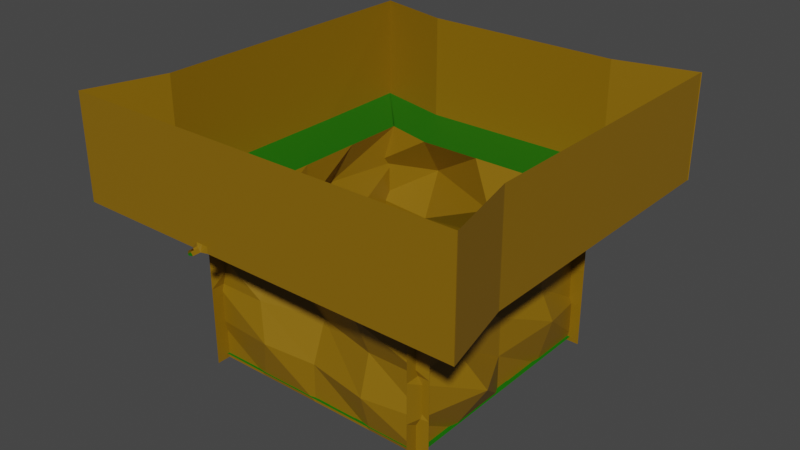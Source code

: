 # Source: Map.blend  (saved by Blender 3.0.42; exported with 4.5.12 LTS)
import bpy
from mathutils import Matrix  # noqa: F401  (used for matrix-valued properties, if any)

bpy.ops.wm.read_factory_settings(use_empty=True)
scene = bpy.context.scene
scene.name = 'Scene'

# ---- collections
col_collection = bpy.data.collections.new('Collection'); scene.collection.children.link(col_collection)

# ---- materials (node trees are filled in below, after node groups)
mat_dirt = bpy.data.materials.new('Dirt')
mat_dirt.use_transparent_shadow = False
mat_ground = bpy.data.materials.new('Ground')
mat_ground.use_transparent_shadow = False
mat_sky = bpy.data.materials.new('Sky')
mat_sky.use_transparent_shadow = False
mat_darkdirt = bpy.data.materials.new('DarkDirt')
mat_darkdirt.use_transparent_shadow = False
mat_button = bpy.data.materials.new('Button')
mat_button.use_transparent_shadow = False
mat_insert = bpy.data.materials.new('Insert')
mat_insert.use_transparent_shadow = False

# ---- material node trees
mat_dirt.use_nodes = True; mat_dirt.node_tree.nodes.clear()
_N = mat_dirt.node_tree.nodes; _L = mat_dirt.node_tree.links
n0 = _N.new('ShaderNodeBsdfPrincipled'); n0.name = 'Principled BSDF'; n0.location = (10, 300)
n0.distribution = 'GGX'
n0.subsurface_method = 'RANDOM_WALK_SKIN'
n0.inputs[0].default_value = (0.2529, 0.1328, 0.0, 1.0)
n0.inputs[3].default_value = 1.45
n0.inputs[27].default_value = (0.0, 0.0, 0.0, 1.0)
n0.inputs[28].default_value = 1.0
n1 = _N.new('ShaderNodeOutputMaterial'); n1.name = 'Material Output'; n1.location = (300, 300)
_L.new(n0.outputs[0], n1.inputs[0])
n1.is_active_output = True
mat_ground.use_nodes = True; mat_ground.node_tree.nodes.clear()
_N = mat_ground.node_tree.nodes; _L = mat_ground.node_tree.links
n0 = _N.new('ShaderNodeBsdfPrincipled'); n0.name = 'Principled BSDF'; n0.location = (10, 300)
n0.distribution = 'GGX'
n0.subsurface_method = 'RANDOM_WALK_SKIN'
n0.inputs[0].default_value = (0.002944, 0.1473, 0.0, 1.0)
n0.inputs[3].default_value = 1.45
n0.inputs[27].default_value = (0.0, 0.0, 0.0, 1.0)
n0.inputs[28].default_value = 1.0
n1 = _N.new('ShaderNodeOutputMaterial'); n1.name = 'Material Output'; n1.location = (300, 300)
_L.new(n0.outputs[0], n1.inputs[0])
n1.is_active_output = True
mat_sky.use_nodes = True; mat_sky.node_tree.nodes.clear()
_N = mat_sky.node_tree.nodes; _L = mat_sky.node_tree.links
n0 = _N.new('ShaderNodeBsdfPrincipled'); n0.name = 'Principled BSDF'; n0.location = (10, 300)
n0.distribution = 'GGX'
n0.subsurface_method = 'RANDOM_WALK_SKIN'
n0.inputs[0].default_value = (0.0, 0.7299, 0.8, 1.0)
n0.inputs[3].default_value = 1.45
n0.inputs[27].default_value = (0.0, 0.0, 0.0, 1.0)
n0.inputs[28].default_value = 1.0
n1 = _N.new('ShaderNodeOutputMaterial'); n1.name = 'Material Output'; n1.location = (300, 300)
_L.new(n0.outputs[0], n1.inputs[0])
n1.is_active_output = True
mat_darkdirt.use_nodes = True; mat_darkdirt.node_tree.nodes.clear()
_N = mat_darkdirt.node_tree.nodes; _L = mat_darkdirt.node_tree.links
n0 = _N.new('ShaderNodeBsdfPrincipled'); n0.name = 'Principled BSDF'; n0.location = (10, 300)
n0.distribution = 'GGX'
n0.subsurface_method = 'RANDOM_WALK_SKIN'
n0.inputs[0].default_value = (0.07324, 0.02959, 0.0, 1.0)
n0.inputs[3].default_value = 1.45
n0.inputs[27].default_value = (0.0, 0.0, 0.0, 1.0)
n0.inputs[28].default_value = 1.0
n1 = _N.new('ShaderNodeOutputMaterial'); n1.name = 'Material Output'; n1.location = (300, 300)
_L.new(n0.outputs[0], n1.inputs[0])
n1.is_active_output = True
mat_button.use_nodes = True; mat_button.node_tree.nodes.clear()
_N = mat_button.node_tree.nodes; _L = mat_button.node_tree.links
n0 = _N.new('ShaderNodeBsdfPrincipled'); n0.name = 'Principled BSDF'; n0.location = (10, 300)
n0.distribution = 'GGX'
n0.subsurface_method = 'RANDOM_WALK_SKIN'
n0.inputs[3].default_value = 1.45
n0.inputs[27].default_value = (0.0, 0.0, 0.0, 1.0)
n0.inputs[28].default_value = 1.0
n1 = _N.new('ShaderNodeOutputMaterial'); n1.name = 'Material Output'; n1.location = (300, 300)
_L.new(n0.outputs[0], n1.inputs[0])
n1.is_active_output = True
mat_insert.use_nodes = True; mat_insert.node_tree.nodes.clear()
_N = mat_insert.node_tree.nodes; _L = mat_insert.node_tree.links
n0 = _N.new('ShaderNodeBsdfPrincipled'); n0.name = 'Principled BSDF'; n0.location = (10, 300)
n0.distribution = 'GGX'
n0.subsurface_method = 'RANDOM_WALK_SKIN'
n0.inputs[0].default_value = (0.0, 0.0, 0.0, 1.0)
n0.inputs[3].default_value = 1.45
n0.inputs[27].default_value = (0.0, 0.0, 0.0, 1.0)
n0.inputs[28].default_value = 1.0
n1 = _N.new('ShaderNodeOutputMaterial'); n1.name = 'Material Output'; n1.location = (300, 300)
_L.new(n0.outputs[0], n1.inputs[0])
n1.is_active_output = True

# ---- world
world_world = bpy.data.worlds.new('World'); scene.world = world_world
world_world.use_nodes = True; world_world.node_tree.nodes.clear()
_N = world_world.node_tree.nodes; _L = world_world.node_tree.links
n0 = _N.new('ShaderNodeOutputWorld'); n0.name = 'World Output'; n0.location = (300, 300)
n1 = _N.new('ShaderNodeBackground'); n1.name = 'Background'; n1.location = (10, 300)
n1.inputs[0].default_value = (0.05088, 0.05088, 0.05088, 1.0)
_L.new(n1.outputs[0], n0.inputs[0])
n0.is_active_output = True
world_world.color = (0.05088, 0.05088, 0.05088)
world_world.use_sun_shadow = False
world_world.sun_shadow_jitter_overblur = 0.0

# ---- meshes
me_plane_005 = bpy.data.meshes.new('Plane.005')
me_plane_005.from_pydata([(-10.89, -0.9616, -9.541), (-10.39, 11.6, 0.008493), (-11.38, -0.005582, 11.38), (11.38, -0.005581, 11.38), (-11.38, -0.005583, -11.38), (11.38, -0.005582, -11.38), (-11.38, -0.005582, -0.001426), (-0.0005919, -0.005582, 11.38), (11.38, -0.005582, -0.001426), (-0.0005919, -0.005583, -11.38), (-0.0005919, -0.005582, -0.001426), (-11.38, -0.005582, 5.688), (5.689, -0.005582, 11.38), (11.38, -0.005582, -5.691), (-5.69, -0.005582, -11.38), (-11.38, -0.005582, -5.691), (-5.69, -0.005581, 11.38), (11.38, -0.005581, 5.688), (5.689, -0.005583, -11.38), (-0.0005919, -0.005582, -5.691), (-0.0005919, 0.21, 5.688), (-5.69, -0.005582, -0.001426), (5.689, -0.005582, -0.001426), (5.689, -0.005582, 5.688), (-5.69, 0.1923, 5.688), (-5.69, -0.005582, -5.691), (5.689, 0.1326, -5.691), (-11.38, -0.005582, 8.533), (8.534, -0.005581, 11.38), (11.38, -0.005582, -8.536), (-8.535, -0.005583, -11.38), (-11.38, -0.005582, -2.846), (-2.845, -0.005582, 11.38), (11.38, -0.005582, 2.843), (2.844, -0.005583, -11.38), (-0.0005919, -0.005582, -8.536), (-0.0005919, -0.005582, 2.843), (-8.535, -0.005582, -0.001426), (2.844, 0.3394, -0.001426), (-11.38, -0.005582, 2.843), (2.844, -0.005582, 11.38), (11.38, -0.005582, -2.846), (-2.845, -0.005583, -11.38), (-11.38, -0.005582, -8.536), (-8.535, -0.005582, 11.38), (11.38, -0.005581, 8.533), (8.534, -0.005582, -11.38), (-0.0005919, -0.005582, -2.846), (-0.0005919, -0.005582, 8.533), (-2.845, -0.005582, -0.001426), (8.534, -0.005582, -0.001426), (5.689, -0.005582, 2.843), (5.379, 0.2213, 8.533), (2.844, 0.21, 5.688), (8.534, 0.4186, 5.688), (-5.69, -0.005582, 2.843), (-5.69, -0.005581, 8.533), (-8.535, 0.3342, 5.688), (-2.845, -0.005582, 5.688), (-5.69, -0.005582, -8.536), (-5.69, -0.005582, -2.846), (-8.535, -0.005582, -5.691), (-1.782, 0.2817, -6.033), (5.689, -0.005582, -8.536), (5.689, -0.005582, -2.846), (2.844, -0.005582, -5.691), (8.534, -0.005582, -5.691), (8.534, 0.2097, -2.298), (2.844, -0.005582, -2.846), (2.844, 0.3356, -7.543), (-2.845, -0.005582, -2.846), (-8.535, -0.005582, -2.846), (-8.535, -0.005582, -8.536), (-2.845, 0.1923, 8.533), (-8.535, -0.005582, 8.533), (-8.535, -0.005582, 2.843), (8.534, -0.005581, 8.533), (2.844, -0.005582, 8.533), (2.844, -0.005582, 2.843), (8.534, -0.005582, 2.843), (-2.845, -0.005582, 2.843), (-2.845, -0.005582, -8.536), (8.534, -0.005582, -8.536), (-11.38, -0.005582, 9.956), (9.957, -0.005581, 11.38), (11.38, -0.005582, -9.959), (-9.958, -0.005583, -11.38), (-11.38, -0.005582, -1.424), (-1.423, -0.005582, 11.38), (11.38, -0.005582, 1.421), (1.422, -0.005583, -11.38), (-0.0005919, -0.005582, -9.959), (-0.0005919, -0.005582, 1.421), (-9.958, -0.005582, -0.001426), (1.422, -0.005582, -0.001426), (-11.38, -0.005582, 4.266), (4.267, -0.005582, 11.38), (11.38, -0.005582, -4.269), (-4.268, -0.005582, -11.38), (-11.38, -0.005582, -7.114), (-7.113, -0.005581, 11.38), (11.38, -0.005581, 7.111), (7.112, -0.005583, -11.38), (-0.0005919, -0.005582, -4.269), (-0.0005919, -0.005582, 7.111), (-4.268, -0.005582, -0.001426), (7.112, -0.005582, -0.001426), (5.689, -0.005582, 1.421), (5.689, -0.005582, 7.111), (1.422, 0.3194, 5.688), (7.112, 0.4867, 5.688), (-5.69, -0.005582, 1.421), (-5.69, 0.1923, 7.111), (-9.958, 0.3342, 5.688), (-4.035, 0.3191, 5.696), (-5.69, -0.005582, -9.959), (-5.69, -0.005582, -4.269), (-9.958, -0.005582, -5.691), (-4.268, -0.005582, -5.691), (5.689, -0.005582, -9.959), (5.689, -0.005582, -4.269), (1.422, -0.005582, -5.691), (7.112, 0.2015, -5.691), (-11.38, -0.005582, 7.111), (7.112, -0.005582, 11.38), (11.38, -0.005582, -7.114), (-7.113, -0.005582, -11.38), (-11.38, -0.005582, -4.269), (-4.268, -0.005581, 11.38), (11.38, -0.005582, 4.266), (4.267, -0.005583, -11.38), (-0.0005919, -0.005582, -7.114), (-0.0005919, -0.005582, 4.266), (-6.982, 0.6192, 0.04864), (4.267, -0.005582, -0.001426), (-11.38, -0.005582, 1.421), (1.422, -0.005582, 11.38), (11.38, -0.005582, -1.424), (-1.423, -0.005583, -11.38), (-11.38, -0.005582, -9.959), (-9.958, -0.005582, 11.38), (11.38, -0.005581, 9.956), (9.957, -0.005582, -11.38), (-0.0005919, -0.005582, -1.424), (-0.0005919, -0.005582, 9.956), (-1.423, -0.005582, -0.001426), (9.957, 0.2819, -0.001426), (5.689, -0.005582, 4.266), (5.379, 0.2213, 9.956), (4.267, -0.005582, 5.688), (9.957, -0.005581, 5.688), (-5.69, -0.005582, 4.266), (-5.69, -0.005581, 9.956), (-7.113, -0.005581, 5.688), (-1.423, -0.005582, 5.688), (-5.69, -0.005582, -7.114), (-5.765, 0.4934, -1.538), (-7.113, -0.005582, -5.691), (-1.423, -0.005582, -5.691), (5.689, -0.005582, -7.114), (5.689, -0.005582, -1.424), (4.267, -0.005582, -5.691), (9.957, -0.005582, -5.691), (8.534, -0.005582, -4.269), (8.534, 0.2097, -0.8752), (7.112, -0.005582, -2.846), (9.957, -0.005582, -2.846), (2.844, -0.005582, -4.269), (2.844, -0.005582, -1.424), (1.422, -0.005582, -2.846), (4.267, -0.005582, -2.846), (2.844, -0.005582, -9.959), (2.844, 0.3356, -6.121), (1.422, -0.005582, -8.536), (4.267, -0.005582, -8.536), (-2.845, -0.005582, -4.269), (-2.845, -0.005582, -1.424), (-4.268, -0.005582, -2.846), (-1.423, -0.005582, -2.846), (-8.535, -0.005582, -4.269), (-8.535, -0.005582, -1.424), (-9.958, 0.2188, -2.846), (-7.113, -0.005582, -2.846), (-8.535, -0.005582, -9.959), (-9.199, 0.2354, -6.569), (-9.958, -0.005582, -8.536), (-7.113, -0.005582, -8.536), (-2.845, 0.1923, 7.111), (-2.845, -0.005582, 9.956), (-4.268, 0.1923, 8.533), (-1.423, -0.005582, 8.533), (-8.535, 0.3342, 7.111), (-8.535, -0.005582, 9.956), (-9.958, -0.005582, 8.533), (-7.113, -0.005581, 8.533), (-8.535, -0.005582, 1.421), (-8.535, -0.005582, 4.266), (-9.958, -0.005582, 2.843), (-7.113, -0.005582, 2.843), (8.534, 0.3234, 7.111), (8.534, -0.005581, 9.956), (7.112, -0.005582, 8.533), (9.957, -0.005581, 8.533), (2.844, -0.005582, 7.111), (2.844, -0.005582, 9.956), (1.344, -0.003994, 8.747), (4.267, -0.005582, 8.533), (2.844, -0.005582, 1.421), (2.844, -0.005582, 4.266), (1.422, -0.005582, 2.843), (4.267, -0.005582, 2.843), (8.534, 0.2819, 1.421), (8.534, -0.005582, 4.266), (7.112, -0.005582, 2.843), (9.957, 0.2819, 2.843), (-2.845, -0.005582, 1.421), (-2.845, -0.005582, 4.266), (-4.268, -0.005582, 2.843), (-1.423, -0.005582, 2.843), (-2.845, -0.005582, -9.959), (-1.782, 0.2817, -7.455), (-4.268, -0.005582, -8.536), (-1.423, -0.005582, -8.536), (8.534, -0.005582, -9.959), (8.534, -0.005582, -7.114), (7.112, -0.005582, -8.536), (9.957, -0.005582, -8.536), (9.957, -0.005582, -7.114), (7.112, -0.005582, -7.114), (7.112, -0.005582, -9.959), (-0.3597, 0.2817, -7.455), (-4.268, -0.005582, -7.114), (-4.268, -0.005582, -9.959), (-1.423, -0.005582, 4.266), (-4.268, -0.005582, 4.266), (-4.268, -0.005582, 1.421), (9.957, -0.005582, 4.266), (7.112, -0.005582, 4.266), (7.112, 0.2819, 1.421), (4.267, -0.005582, 4.266), (1.422, -0.005582, 4.266), (1.422, 0.3394, 1.421), (4.267, -0.005582, 9.956), (1.422, 0.1646, 9.956), (1.422, 0.241, 7.111), (9.957, -0.005581, 9.956), (7.112, -0.005582, 9.956), (7.112, 0.3234, 7.111), (-7.113, -0.005582, 4.266), (-9.958, 0.3342, 4.266), (-9.958, -0.005582, 1.421), (-7.113, -0.005581, 9.956), (-9.958, -0.005582, 9.956), (-9.958, -0.005582, 7.111), (-1.423, 0.246, 9.956), (-4.268, -0.005581, 9.956), (-4.268, 0.1923, 7.111), (-7.776, 0.2354, -6.569), (-9.958, -0.005582, -7.114), (-9.958, -0.005582, -9.959), (-7.169, 0.5789, -1.36), (-9.958, -0.005582, -1.424), (-9.958, -0.005582, -4.269), (-1.423, -0.005582, -1.424), (-4.268, -0.005582, -1.424), (-4.268, -0.005582, -4.269), (4.267, -0.005582, -7.114), (1.422, -0.005582, -7.114), (1.422, -0.005582, -9.959), (4.267, -0.005582, -1.424), (1.422, -0.005582, -1.424), (1.422, -0.005582, -4.269), (9.957, -0.005582, -1.424), (7.112, -0.005582, -1.424), (7.112, -0.005582, -4.269), (9.957, -0.005582, -4.269), (4.267, -0.005582, -4.269), (4.267, -0.005582, -9.959), (-1.423, -0.005582, -4.269), (-7.113, -0.005582, -4.269), (-7.113, -0.005582, -9.959), (-1.423, -0.005582, 7.111), (-7.113, -0.005581, 7.111), (-7.113, -0.005582, 1.421), (9.957, -0.005581, 7.111), (4.267, -0.005582, 7.111), (4.267, -0.005582, 1.421), (9.957, 0.2819, 1.421), (-1.423, -0.005582, 1.421), (-1.423, -0.005582, -9.959), (9.957, -0.005582, -9.959), (-11.03, 12.29, 10.89), (-8.637, 12.29, 10.89), (-12.25, -0.4764, -10.79), (12.25, -0.4764, -10.79), (-10.9, 14.78, -11.97), (10.97, 14.78, -11.96), (-12.25, 7.153, -10.79), (0.0, -0.4764, -10.79), (12.25, 7.153, -10.79), (0.0, 14.78, -10.79), (0.0, 7.153, -10.79), (-12.25, 3.338, -10.79), (6.123, -0.4764, -10.79), (12.25, 10.97, -10.79), (-6.123, 14.78, -10.79), (-12.25, 10.97, -10.79), (-6.123, -0.4764, -10.79), (12.25, 3.338, -10.79), (6.123, 14.78, -10.79), (2.896, 11.02, -9.028), (0.0, 3.338, -12.22), (-5.423, 7.033, -10.24), (7.964, 7.25, -10.6), (3.471, 3.106, -10.78), (-7.558, 3.439, -11.48), (-6.123, 10.97, -13.1), (6.123, 10.97, -12.6), (-10.89, -0.4764, 12.5), (-10.89, -0.4764, -11.99), (-12.33, 14.78, 11.27), (-10.87, 14.78, -12.07), (-10.89, 7.153, 12.5), (-10.89, -0.4764, 0.2541), (-10.89, 7.153, -11.99), (-10.89, 14.78, 0.2541), (-9.769, 7.153, -1.574), (-10.89, 3.338, 12.5), (-10.89, -0.4764, -5.868), (-10.89, 10.97, -11.99), (-10.89, 14.78, 6.377), (-10.89, 10.97, 12.5), (-10.89, -0.4764, 6.377), (-10.89, 3.338, -11.99), (-10.89, 14.78, -5.868), (-10.89, 10.97, 0.2541), (-10.89, 3.338, 0.2541), (-10.89, 7.153, 6.377), (-10.89, 7.153, -5.868), (-10.89, 3.338, -5.868), (-10.89, 3.338, 6.377), (-9.89, 10.97, 8.703), (-12.21, 11.11, -4.12), (10.97, -0.4764, -11.99), (10.97, -0.4764, 12.5), (10.97, 14.78, -11.99), (12.0, 14.78, 11.15), (10.97, 7.153, -11.99), (10.97, -0.4764, 0.2541), (10.97, 7.153, 12.5), (10.97, 14.78, 0.2541), (10.97, 7.153, 0.2541), (10.97, 3.338, -11.99), (10.97, -0.4764, 6.377), (10.97, 10.97, 12.5), (10.97, 14.78, -5.868), (10.97, 10.97, -11.99), (10.97, -0.4764, -5.868), (10.97, 3.338, 12.5), (10.97, 14.78, 6.377), (8.416, 11.45, 1.777), (10.97, 3.338, 0.2541), (10.97, 7.153, -5.868), (10.97, 7.153, 6.377), (13.32, 3.594, 5.134), (12.32, 4.391, -5.868), (10.97, 10.97, -5.868), (10.97, 10.97, 6.377), (12.09, -0.4764, 11.15), (-12.4, -0.4764, 11.15), (12.09, 14.78, 11.15), (-12.4, 14.78, 11.15), (12.09, 7.153, 11.15), (-0.1545, -0.4764, 11.15), (-12.4, 7.153, 11.15), (-0.1545, 14.78, 11.15), (-0.1545, 7.153, 9.696), (12.09, 3.338, 11.15), (-6.277, -0.4764, 11.15), (-12.4, 10.97, 11.15), (5.968, 14.78, 11.15), (12.09, 10.97, 11.15), (5.968, -0.4764, 11.15), (-12.4, 3.338, 11.15), (-6.277, 14.78, 11.15), (-0.1545, 10.97, 11.15), (-0.1545, 3.338, 11.15), (5.968, 7.153, 11.15), (-6.277, 7.153, 11.15), (-4.974, 3.839, 12.16), (5.968, 3.338, 12.22), (5.968, 10.97, 12.71), (-6.277, 10.97, 9.306), (-17.23, 14.78, -18.89), (17.3, 14.78, -18.91), (0.01101, 14.78, -17.07), (-9.603, 14.78, -17.07), (9.625, 14.78, -17.07), (-19.6, 14.78, 17.5), (-17.21, 14.78, -18.9), (-17.09, 14.78, 0.2761), (-17.39, 14.78, 9.879), (-17.09, 14.78, -9.338), (17.24, 14.78, -18.95), (19.0, 14.78, 17.42), (17.24, 14.78, 0.2761), (17.24, 14.78, -9.338), (17.24, 14.78, 9.89), (19.0, 14.78, 17.38), (-19.46, 14.78, 17.38), (-0.2316, 14.78, 17.38), (9.382, 14.78, 17.38), (-9.845, 14.78, 17.38), (-17.18, 24.8, -18.89), (17.3, 24.8, -18.91), (0.01101, 24.8, -17.07), (-9.603, 24.8, -17.07), (9.625, 24.8, -17.07), (-17.09, 24.8, -18.95), (-17.09, 24.8, 0.2761), (-17.09, 24.8, 9.89), (-17.09, 24.8, -9.338), (17.24, 24.8, -18.95), (19.0, 24.8, 17.42), (17.24, 24.8, 0.2761), (17.24, 24.8, -9.338), (17.24, 24.8, 9.89), (19.0, 24.8, 17.38), (-19.46, 24.8, 17.38), (-0.2316, 24.8, 17.38), (9.382, 24.8, 17.38), (-9.845, 24.8, 17.38), (-5.038, 14.78, 17.38), (-5.038, 24.8, 17.38), (-0.2316, 19.79, 17.38), (-9.845, 19.79, 17.38), (-5.038, 19.79, 17.38), (-2.635, 14.78, 17.38), (-2.635, 24.8, 17.38), (-0.2316, 17.29, 17.38), (-9.845, 22.3, 17.38), (-7.442, 14.78, 17.38), (-7.442, 24.8, 17.38), (-0.2316, 22.3, 17.38), (-9.845, 17.29, 17.38), (-5.038, 22.3, 17.38), (-5.038, 17.29, 17.38), (-2.635, 19.79, 17.38), (-7.442, 19.79, 17.38), (-7.442, 17.29, 17.38), (-2.635, 17.29, 17.38), (-2.635, 22.3, 17.38), (-7.442, 22.3, 17.38), (-1.433, 14.78, 17.38), (-1.433, 24.8, 17.38), (-0.2316, 16.03, 17.38), (-9.845, 23.55, 17.38), (-6.24, 14.78, 17.58), (-6.24, 24.8, 17.38), (-0.2316, 21.04, 17.38), (-9.845, 18.54, 17.38), (-5.038, 23.55, 17.38), (-5.038, 18.54, 17.38), (-1.433, 19.79, 17.38), (-6.24, 19.79, 17.38), (-3.837, 14.78, 17.38), (-3.837, 24.8, 17.38), (-0.2316, 18.54, 17.38), (-9.845, 21.04, 17.38), (-8.644, 14.78, 17.38), (-8.644, 24.8, 17.38), (-0.2316, 23.55, 17.38), (-9.845, 16.03, 17.38), (-5.038, 21.04, 17.38), (-5.038, 16.03, 17.38), (-3.837, 19.79, 17.38), (-8.644, 19.79, 17.38), (-7.442, 18.54, 17.38), (-7.442, 16.03, 17.38), (-6.24, 17.29, 17.38), (-8.644, 17.29, 17.38), (-2.635, 18.54, 17.38), (-2.635, 16.03, 17.38), (-1.433, 17.29, 17.38), (-3.837, 17.29, 17.38), (-2.635, 23.55, 17.38), (-2.635, 21.04, 17.38), (-1.433, 22.3, 17.38), (-3.837, 22.3, 17.38), (-7.442, 23.55, 17.38), (-7.442, 21.04, 17.38), (-6.24, 22.3, 17.38), (-8.644, 22.3, 17.38), (-8.644, 21.04, 17.38), (-6.24, 21.04, 17.38), (-6.24, 23.55, 17.38), (-3.837, 21.04, 17.38), (-1.433, 21.04, 17.38), (-1.433, 23.55, 17.38), (-3.837, 16.03, 17.38), (-1.433, 16.03, 17.38), (-1.433, 18.54, 17.38), (-8.644, 16.03, 17.38), (-6.24, 16.03, 17.38), (-6.24, 18.54, 17.38), (-8.644, 18.54, 17.38), (-3.837, 18.54, 17.38), (-3.837, 23.55, 17.38), (-8.644, 23.55, 17.38), (-0.8324, 14.78, 17.38), (-0.8324, 24.8, 17.38), (-0.2316, 15.41, 17.38), (-9.845, 24.18, 17.38), (-5.639, 14.78, 17.58), (-5.639, 24.8, 17.38), (-0.2316, 20.42, 17.38), (-9.845, 19.17, 17.38), (-5.038, 24.18, 17.38), (-5.038, 19.17, 17.38), (-0.8324, 19.79, 17.38), (-5.639, 19.79, 17.38), (-3.236, 14.78, 17.38), (-3.236, 24.8, 17.38), (-0.2316, 17.91, 17.38), (-9.845, 21.67, 17.38), (-8.043, 14.78, 17.38), (-8.043, 24.8, 17.38), (-0.2316, 22.92, 17.38), (-9.845, 16.66, 17.38), (-5.038, 21.67, 17.38), (-5.038, 16.66, 17.38), (-3.236, 19.79, 17.38), (-8.043, 19.79, 17.38), (-7.442, 19.17, 17.38), (-7.442, 16.66, 17.38), (-5.639, 17.29, 17.38), (-8.043, 17.29, 17.38), (-2.635, 19.17, 17.38), (-2.635, 16.66, 17.38), (-0.8324, 17.29, 17.38), (-3.236, 17.29, 17.38), (-2.635, 24.18, 17.38), (-2.635, 21.67, 17.38), (-0.8324, 22.3, 17.38), (-3.236, 22.3, 17.38), (-7.442, 24.18, 17.38), (-7.442, 21.67, 17.38), (-5.639, 22.3, 17.38), (-8.043, 22.3, 17.38), (-2.034, 14.78, 17.38), (-2.034, 24.8, 17.38), (-0.2316, 16.66, 17.38), (-9.845, 22.92, 17.38), (-6.841, 14.78, 17.38), (-6.841, 24.8, 17.38), (-0.2316, 21.67, 17.38), (-9.845, 17.91, 17.38), (-5.038, 22.92, 17.38), (-5.038, 17.91, 17.38), (-2.034, 19.79, 17.38), (-6.841, 19.79, 17.38), (-4.438, 14.78, 17.38), (-4.438, 24.8, 17.38), (-0.2316, 19.17, 17.38), (-9.845, 20.42, 17.38), (-9.244, 14.78, 17.38), (-9.244, 24.8, 17.38), (-0.2316, 24.18, 17.38), (-9.845, 15.41, 17.38), (-5.038, 20.42, 17.38), (-5.038, 15.41, 17.38), (-4.438, 19.79, 17.38), (-9.244, 19.79, 17.38), (-7.442, 17.91, 17.38), (-7.442, 15.41, 17.38), (-6.841, 17.29, 17.38), (-9.244, 17.29, 17.38), (-2.635, 17.91, 17.38), (-2.635, 15.41, 17.38), (-2.034, 17.29, 17.38), (-4.438, 17.29, 17.38), (-2.635, 22.92, 17.38), (-2.635, 20.42, 17.38), (-2.034, 22.3, 17.38), (-4.438, 22.3, 17.38), (-7.442, 22.92, 17.38), (-7.442, 20.42, 17.38), (-6.841, 22.3, 17.38), (-9.244, 22.3, 17.38), (-8.644, 21.67, 17.38), (-8.644, 20.42, 17.38), (-8.043, 21.04, 17.38), (-9.244, 21.04, 17.38), (-6.24, 21.67, 17.38), (-6.24, 20.42, 17.38), (-5.639, 21.04, 17.38), (-6.841, 21.04, 17.38), (-6.24, 24.18, 17.38), (-6.24, 22.92, 17.38), (-5.639, 23.55, 17.38), (-6.841, 23.55, 17.38), (-3.837, 21.67, 17.38), (-3.837, 20.42, 17.38), (-3.236, 21.04, 17.38), (-4.438, 21.04, 17.38), (-1.433, 21.67, 17.38), (-1.433, 20.42, 17.38), (-0.8324, 21.04, 17.38), (-2.034, 21.04, 17.38), (-1.433, 24.18, 17.38), (-1.433, 22.92, 17.38), (-0.8324, 23.55, 17.38), (-2.034, 23.55, 17.38), (-3.837, 16.66, 17.38), (-3.837, 15.41, 17.38), (-3.236, 16.03, 17.38), (-4.438, 16.03, 17.38), (-1.433, 16.66, 17.38), (-1.433, 15.41, 17.38), (-0.8324, 16.03, 17.38), (-2.034, 16.03, 17.38), (-1.433, 19.17, 17.38), (-1.433, 17.91, 17.38), (-0.8324, 18.54, 17.38), (-2.034, 18.54, 17.38), (-8.644, 16.66, 17.38), (-8.644, 15.41, 17.38), (-8.043, 16.03, 17.38), (-9.244, 16.03, 17.38), (-6.24, 16.66, 17.38), (-6.24, 15.41, 17.38), (-5.639, 16.03, 17.38), (-6.841, 16.03, 17.38), (-6.24, 19.17, 17.38), (-6.24, 17.91, 17.38), (-5.639, 18.54, 17.38), (-6.841, 18.54, 17.38), (-8.644, 19.17, 17.38), (-8.644, 17.91, 17.38), (-8.043, 18.54, 17.38), (-9.244, 18.54, 17.38), (-3.837, 19.17, 17.38), (-3.837, 17.91, 17.38), (-3.236, 18.54, 17.38), (-4.438, 18.54, 17.38), (-3.837, 24.18, 17.38), (-3.837, 22.92, 17.38), (-3.236, 23.55, 17.38), (-4.438, 23.55, 17.38), (-8.644, 24.18, 17.38), (-8.644, 22.92, 17.38), (-8.043, 23.55, 17.38), (-9.244, 23.55, 17.38), (-9.244, 22.92, 17.38), (-8.043, 22.92, 17.38), (-8.043, 24.18, 17.38), (-4.438, 22.92, 17.38), (-3.236, 22.92, 17.38), (-3.236, 24.18, 17.38), (-4.438, 17.91, 17.38), (-3.236, 17.91, 17.38), (-3.236, 19.17, 17.38), (-9.244, 17.91, 17.38), (-8.043, 17.91, 17.38), (-8.043, 19.17, 17.38), (-6.841, 17.91, 17.38), (-5.639, 17.91, 17.38), (-5.639, 19.17, 17.38), (-6.841, 15.41, 17.38), (-5.639, 15.41, 17.38), (-5.639, 16.66, 17.38), (-9.244, 15.41, 17.38), (-8.043, 15.41, 17.38), (-8.043, 16.66, 17.38), (-2.034, 17.91, 17.38), (-0.8324, 17.91, 17.38), (-0.8324, 19.17, 17.38), (-2.034, 15.41, 17.38), (-0.8324, 15.41, 17.38), (-0.8324, 16.66, 17.38), (-4.438, 15.41, 17.38), (-3.236, 15.41, 17.38), (-3.236, 16.66, 17.38), (-2.034, 22.92, 17.38), (-0.8324, 22.92, 17.38), (-0.8324, 24.18, 17.38), (-2.034, 20.42, 17.38), (-0.8324, 20.42, 17.38), (-0.8324, 21.67, 17.38), (-4.438, 20.42, 17.38), (-3.236, 20.42, 17.38), (-3.236, 21.67, 17.38), (-6.841, 22.92, 17.38), (-5.639, 22.92, 17.38), (-5.639, 24.18, 17.38), (-6.841, 20.42, 17.38), (-5.639, 20.42, 17.38), (-5.639, 21.67, 17.38), (-9.244, 20.42, 17.38), (-8.043, 20.42, 17.38), (-8.043, 21.67, 17.38), (-9.244, 21.67, 17.38), (-6.841, 21.67, 17.38), (-6.841, 24.18, 17.38), (-4.438, 21.67, 17.38), (-2.034, 21.67, 17.38), (-2.034, 24.18, 17.38), (-4.438, 16.66, 17.38), (-2.034, 16.66, 17.38), (-2.034, 19.17, 17.38), (-9.244, 16.66, 17.38), (-6.841, 16.66, 17.38), (-6.841, 19.17, 17.38), (-9.244, 19.17, 17.38), (-4.438, 19.17, 17.38), (-4.438, 24.18, 17.38), (-9.244, 24.18, 17.38), (-5.94, 14.78, 17.72), (-6.153, 15.09, 17.58), (-5.776, 15.15, 17.65), (-5.94, 15.41, 17.38), (-5.94, 15.24, 17.58), (9.382, 24.8, 17.38), (19.0, 24.8, 17.38), (-0.8324, 24.8, 17.38), (-0.2316, 24.8, 17.38), (-19.46, 24.8, 17.38), (-9.845, 24.8, 17.38), (-5.639, 24.8, 17.38), (-5.038, 24.8, 17.38), (-3.236, 24.8, 17.38), (-2.635, 24.8, 17.38), (-8.043, 24.8, 17.38), (-7.442, 24.8, 17.38), (-2.034, 24.8, 17.38), (-1.433, 24.8, 17.38), (-6.841, 24.8, 17.38), (-6.24, 24.8, 17.38), (-4.438, 24.8, 17.38), (-3.837, 24.8, 17.38), (-9.244, 24.8, 17.38), (-8.644, 24.8, 17.38), (-17.09, 14.78, 0.2761), (-17.09, 14.78, 9.89), (-17.09, 24.8, 0.2761), (-17.09, 24.8, 9.89), (-5.94, 14.78, 18.49), (-5.639, 14.78, 18.35), (-6.24, 14.78, 18.35), (-6.153, 15.09, 18.35), (-5.776, 15.15, 18.41), (-5.94, 15.24, 18.35), (-6.24, 14.78, 18.02), (-6.153, 15.09, 18.02), (-5.639, 14.78, 18.02), (-5.776, 15.15, 18.09), (-5.94, 15.24, 18.02), (-6.24, 14.78, 17.58), (-6.153, 15.09, 17.58), (-6.24, 14.78, 18.35), (-6.153, 15.09, 18.35), (-6.153, 15.09, 17.58), (-6.24, 15.41, 17.38), (-5.776, 15.15, 17.65), (-5.639, 15.41, 17.38), (-5.94, 15.41, 17.38), (-5.94, 15.24, 17.58), (-6.153, 15.09, 17.58), (-6.24, 15.41, 17.38), (-5.776, 15.15, 17.65), (-5.639, 15.41, 17.38), (-5.94, 15.41, 17.38), (-5.94, 15.24, 17.58), (-6.153, 15.09, 17.58), (-6.24, 15.41, 17.38), (-5.94, 15.41, 17.38), (-5.94, 15.24, 17.58), (-5.639, 14.78, 17.58), (-5.038, 14.78, 17.38), (-5.038, 15.41, 17.38), (-5.776, 15.15, 17.65), (-5.639, 15.41, 17.38), (-6.153, 15.09, 17.58), (-6.24, 15.41, 17.38), (-5.94, 15.41, 17.38), (-5.94, 15.24, 17.58)], [(751, 750), (749, 751), (751, 721), (752, 457), (513, 754)], [(290, 85, 5, 142), (289, 91, 9, 138), (288, 92, 10, 145), (287, 89, 8, 146), (286, 107, 22, 134), (285, 108, 23, 149), (284, 101, 17, 150), (283, 111, 21, 133), (282, 112, 24, 153), (281, 104, 20, 154), (280, 115, 14, 126), (279, 116, 25, 157), (278, 103, 19, 158), (277, 119, 18, 130), (276, 120, 26, 161), (275, 97, 13, 162), (274, 163, 66, 122), (273, 164, 67, 165), (272, 137, 41, 166), (271, 167, 65, 121), (270, 168, 68, 169), (269, 160, 64, 170), (268, 171, 34, 90), (267, 172, 69, 173), (266, 159, 63, 174), (265, 175, 62, 118), (264, 176, 70, 177), (263, 143, 47, 178), (262, 179, 61, 117), (261, 180, 71, 181), (260, 156, 60, 182), (259, 183, 30, 86), (258, 184, 72, 185), (257, 155, 59, 186), (256, 187, 58, 114), (255, 188, 73, 189), (254, 144, 48, 190), (253, 191, 57, 113), (252, 192, 74, 193), (251, 152, 56, 194), (250, 195, 37, 93), (249, 196, 75, 197), (248, 151, 55, 198), (247, 199, 54, 110), (246, 200, 76, 201), (245, 141, 45, 202), (244, 203, 53, 109), (243, 204, 77, 205), (242, 148, 52, 206), (241, 207, 38, 94), (240, 208, 78, 209), (239, 147, 51, 210), (238, 211, 50, 106), (237, 212, 79, 213), (236, 129, 33, 214), (235, 215, 49, 105), (234, 216, 80, 217), (233, 132, 36, 218), (232, 219, 42, 98), (231, 220, 81, 221), (230, 131, 35, 222), (229, 223, 46, 102), (228, 224, 82, 225), (227, 125, 29, 226), (224, 227, 226, 82), (66, 162, 227, 224), (162, 13, 125, 227), (159, 228, 225, 63), (26, 122, 228, 159), (122, 66, 224, 228), (119, 229, 102, 18), (63, 225, 229, 119), (225, 82, 223, 229), (220, 230, 222, 81), (62, 158, 230, 220), (158, 19, 131, 230), (155, 231, 221, 59), (25, 118, 231, 155), (118, 62, 220, 231), (115, 232, 98, 14), (59, 221, 232, 115), (221, 81, 219, 232), (216, 233, 218, 80), (58, 154, 233, 216), (154, 20, 132, 233), (151, 234, 217, 55), (24, 114, 234, 151), (114, 58, 216, 234), (111, 235, 105, 21), (55, 217, 235, 111), (217, 80, 215, 235), (212, 236, 214, 79), (54, 150, 236, 212), (150, 17, 129, 236), (147, 237, 213, 51), (23, 110, 237, 147), (110, 54, 212, 237), (107, 238, 106, 22), (51, 213, 238, 107), (213, 79, 211, 238), (208, 239, 210, 78), (53, 149, 239, 208), (149, 23, 147, 239), (132, 240, 209, 36), (20, 109, 240, 132), (109, 53, 208, 240), (92, 241, 94, 10), (36, 209, 241, 92), (209, 78, 207, 241), (204, 242, 206, 77), (40, 96, 242, 204), (96, 12, 148, 242), (144, 243, 205, 48), (7, 136, 243, 144), (136, 40, 204, 243), (104, 244, 109, 20), (48, 205, 244, 104), (205, 77, 203, 244), (200, 245, 202, 76), (28, 84, 245, 200), (84, 3, 141, 245), (148, 246, 201, 52), (12, 124, 246, 148), (124, 28, 200, 246), (108, 247, 110, 23), (52, 201, 247, 108), (201, 76, 199, 247), (196, 248, 198, 75), (57, 153, 248, 196), (153, 24, 151, 248), (95, 249, 197, 39), (11, 113, 249, 95), (113, 57, 196, 249), (135, 250, 93, 6), (39, 197, 250, 135), (197, 75, 195, 250), (192, 251, 194, 74), (44, 100, 251, 192), (100, 16, 152, 251), (83, 252, 193, 27), (2, 140, 252, 83), (140, 44, 192, 252), (123, 253, 113, 11), (27, 193, 253, 123), (193, 74, 191, 253), (188, 254, 190, 73), (32, 88, 254, 188), (88, 7, 144, 254), (152, 255, 189, 56), (16, 128, 255, 152), (128, 32, 188, 255), (112, 256, 114, 24), (56, 189, 256, 112), (189, 73, 187, 256), (184, 257, 186, 72), (61, 157, 257, 184), (157, 25, 155, 257), (99, 258, 185, 43), (15, 117, 258, 99), (117, 61, 184, 258), (139, 259, 86, 4), (43, 185, 259, 139), (185, 72, 183, 259), (180, 260, 182, 71), (37, 133, 260, 180), (133, 21, 156, 260), (87, 261, 181, 31), (6, 93, 261, 87), (93, 37, 180, 261), (127, 262, 117, 15), (31, 181, 262, 127), (181, 71, 179, 262), (176, 263, 178, 70), (49, 145, 263, 176), (145, 10, 143, 263), (156, 264, 177, 60), (21, 105, 264, 156), (105, 49, 176, 264), (116, 265, 118, 25), (60, 177, 265, 116), (177, 70, 175, 265), (172, 266, 174, 69), (65, 161, 266, 172), (161, 26, 159, 266), (131, 267, 173, 35), (19, 121, 267, 131), (121, 65, 172, 267), (91, 268, 90, 9), (35, 173, 268, 91), (173, 69, 171, 268), (168, 269, 170, 68), (38, 134, 269, 168), (134, 22, 160, 269), (143, 270, 169, 47), (10, 94, 270, 143), (94, 38, 168, 270), (103, 271, 121, 19), (47, 169, 271, 103), (169, 68, 167, 271), (164, 272, 166, 67), (50, 146, 272, 164), (146, 8, 137, 272), (160, 273, 165, 64), (22, 106, 273, 160), (106, 50, 164, 273), (120, 274, 122, 26), (64, 165, 274, 120), (165, 67, 163, 274), (163, 275, 162, 66), (67, 166, 275, 163), (166, 41, 97, 275), (167, 276, 161, 65), (68, 170, 276, 167), (170, 64, 120, 276), (171, 277, 130, 34), (69, 174, 277, 171), (174, 63, 119, 277), (175, 278, 158, 62), (70, 178, 278, 175), (178, 47, 103, 278), (179, 279, 157, 61), (71, 182, 279, 179), (182, 60, 116, 279), (183, 280, 126, 30), (72, 186, 280, 183), (186, 59, 115, 280), (187, 281, 154, 58), (73, 190, 281, 187), (190, 48, 104, 281), (191, 282, 153, 57), (74, 194, 282, 191), (194, 56, 112, 282), (195, 283, 133, 37), (75, 198, 283, 195), (198, 55, 111, 283), (199, 284, 150, 54), (76, 202, 284, 199), (202, 45, 101, 284), (203, 285, 149, 53), (77, 206, 285, 203), (206, 52, 108, 285), (207, 286, 134, 38), (78, 210, 286, 207), (210, 51, 107, 286), (211, 287, 146, 50), (79, 214, 287, 211), (214, 33, 89, 287), (215, 288, 145, 49), (80, 218, 288, 215), (218, 36, 92, 288), (219, 289, 138, 42), (81, 222, 289, 219), (222, 35, 91, 289), (223, 290, 142, 46), (82, 226, 290, 223), (226, 29, 85, 290), (317, 304, 296, 309), (316, 310, 300, 305), (315, 311, 301, 312), (314, 308, 299, 313), (311, 314, 313, 301), (298, 303, 314, 311), (303, 294, 308, 314), (302, 315, 312, 297), (293, 307, 315, 302), (307, 298, 311, 315), (306, 316, 305, 295), (297, 312, 316, 306), (312, 301, 310, 316), (310, 317, 309, 300), (301, 313, 317, 310), (313, 299, 304, 317), (342, 329, 321, 334), (341, 335, 325, 330), (340, 336, 326, 337), (339, 333, 324, 338), (336, 339, 338, 326), (323, 328, 339, 336), (328, 319, 333, 339), (327, 340, 337, 322), (318, 332, 340, 327), (332, 323, 336, 340), (331, 341, 330, 320), (322, 337, 341, 331), (337, 326, 335, 341), (335, 342, 334, 325), (326, 338, 342, 335), (338, 324, 329, 342), (367, 354, 346, 359), (366, 360, 350, 355), (365, 361, 351, 362), (364, 358, 349, 363), (361, 364, 363, 351), (348, 353, 364, 361), (353, 344, 358, 364), (352, 365, 362, 347), (343, 357, 365, 352), (357, 348, 361, 365), (356, 366, 355, 345), (347, 362, 366, 356), (362, 351, 360, 366), (360, 367, 359, 350), (351, 363, 367, 360), (363, 349, 354, 367), (392, 379, 371, 384), (391, 385, 375, 380), (390, 386, 376, 387), (389, 383, 374, 388), (386, 389, 388, 376), (373, 378, 389, 386), (378, 369, 383, 389), (377, 390, 387, 372), (368, 382, 390, 377), (382, 373, 386, 390), (381, 391, 380, 370), (372, 387, 391, 381), (387, 376, 385, 391), (385, 392, 384, 375), (376, 388, 392, 385), (388, 374, 379, 392), (309, 296, 394, 397), (370, 380, 411, 408), (350, 359, 407, 405), (384, 371, 409, 412), (320, 330, 401, 398), (355, 350, 405, 406), (300, 309, 397, 395), (334, 321, 399, 402), (305, 300, 395, 396), (375, 384, 412, 565, 469, 525, 441, 553, 457, 717, 513, 432, 561, 465, 521, 437, 549, 453, 509, 410), (345, 355, 406, 403), (380, 375, 410, 411), (325, 334, 402, 400), (359, 346, 404, 407), (295, 305, 396, 393), (330, 325, 400, 401), (406, 405, 424, 425), (397, 394, 414, 417), (407, 404, 423, 426), (409, 743, 745, 428), (408, 411, 430, 427), (400, 402, 421, 419), (716, 512, 431, 566), (400, 419, 744, 742), (411, 410, 511, 455, 551, 439, 523, 467, 563, 434, 515, 459, 555, 443, 527, 471, 567, 429, 430), (402, 399, 418, 421), (393, 396, 416, 413), (412, 409, 428, 431, 512, 456, 552, 440, 524, 468, 564, 435, 516, 460, 556, 444, 528, 472, 568), (403, 406, 425, 422), (395, 397, 417, 415), (405, 407, 426, 424), (396, 395, 415, 416), (715, 517, 433, 562), (714, 518, 436, 571), (713, 516, 435, 572), (712, 533, 448, 560), (711, 534, 449, 575), (710, 528, 444, 576), (709, 537, 447, 559), (708, 538, 450, 579), (707, 530, 446, 580), (706, 541, 438, 550), (705, 542, 451, 583), (704, 529, 445, 584), (703, 545, 442, 554), (702, 546, 452, 587), (701, 524, 440, 588), (700, 589, 492, 548), (699, 590, 493, 591), (698, 564, 468, 592), (697, 593, 491, 547), (696, 594, 494, 595), (695, 586, 490, 596), (694, 597, 458, 514), (693, 598, 495, 599), (692, 585, 489, 600), (691, 601, 488, 544), (690, 602, 496, 603), (689, 569, 473, 604), (688, 605, 487, 543), (687, 606, 497, 607), (686, 582, 486, 608), (685, 609, 454, 510), (684, 610, 498, 611), (683, 581, 485, 612), (682, 613, 484, 540), (681, 614, 499, 615), (680, 570, 474, 616), (679, 617, 483, 539), (678, 618, 500, 619), (677, 578, 482, 620), (676, 621, 463, 519), (675, 622, 501, 623), (674, 577, 481, 624), (673, 625, 480, 536), (672, 626, 502, 627), (671, 568, 472, 628), (670, 629, 479, 535), (669, 720, 630, 503, 631), (668, 574, 478, 632), (667, 633, 464, 520), (666, 634, 504, 635), (665, 573, 477, 636), (664, 637, 476, 532), (663, 638, 505, 639), (662, 556, 460, 640), (661, 641, 475, 531), (660, 642, 506, 643), (659, 558, 462, 644), (658, 645, 466, 522), (657, 646, 507, 647), (656, 557, 461, 648), (655, 649, 470, 526), (654, 650, 508, 651), (653, 552, 456, 652), (650, 653, 652, 508), (492, 588, 653, 650), (588, 440, 552, 653), (585, 654, 651, 489), (452, 548, 654, 585), (548, 492, 650, 654), (545, 655, 526, 442), (489, 651, 655, 545), (651, 508, 649, 655), (646, 656, 648, 507), (488, 584, 656, 646), (584, 445, 557, 656), (581, 657, 647, 485), (451, 544, 657, 581), (544, 488, 646, 657), (541, 658, 522, 438), (485, 647, 658, 541), (647, 507, 645, 658), (642, 659, 644, 506), (484, 580, 659, 642), (580, 446, 558, 659), (577, 660, 643, 481), (450, 540, 660, 577), (540, 484, 642, 660), (537, 661, 531, 447), (481, 643, 661, 537), (643, 506, 641, 661), (638, 662, 640, 505), (480, 576, 662, 638), (576, 444, 556, 662), (573, 663, 639, 477), (449, 536, 663, 573), (536, 480, 638, 663), (533, 664, 532, 448), (477, 639, 664, 533), (639, 505, 637, 664), (634, 665, 636, 504), (479, 575, 665, 634), (575, 449, 573, 665), (558, 666, 635, 462), (446, 535, 666, 558), (535, 479, 634, 666), (518, 667, 520, 436), (462, 635, 667, 518), (635, 504, 633, 667), (630, 668, 632, 503), (457, 553, 668, 630, 718), (553, 441, 574, 668), (570, 669, 631, 474), (513, 719, 780, 777), (630, 720, 765, 762), (530, 670, 535, 446), (474, 631, 670, 530), (631, 503, 629, 670), (626, 671, 628, 502), (469, 565, 671, 626), (565, 412, 568, 671), (574, 672, 627, 478), (441, 525, 672, 574), (525, 469, 626, 672), (534, 673, 536, 449), (478, 627, 673, 534), (627, 502, 625, 673), (622, 674, 624, 501), (483, 579, 674, 622), (579, 450, 577, 674), (523, 675, 623, 467), (439, 539, 675, 523), (539, 483, 622, 675), (563, 676, 519, 434), (467, 623, 676, 563), (623, 501, 621, 676), (618, 677, 620, 500), (453, 549, 677, 618), (549, 437, 578, 677), (511, 678, 619, 455), (410, 509, 678, 511), (509, 453, 618, 678), (551, 679, 539, 439), (455, 619, 679, 551), (619, 500, 617, 679), (614, 680, 616, 499), (465, 561, 680, 614), (561, 432, 570, 680), (578, 681, 615, 482), (437, 521, 681, 578), (521, 465, 614, 681), (538, 682, 540, 450), (482, 615, 682, 538), (615, 499, 613, 682), (610, 683, 612, 498), (487, 583, 683, 610), (583, 451, 581, 683), (527, 684, 611, 471), (443, 543, 684, 527), (543, 487, 610, 684), (567, 685, 510, 429), (471, 611, 685, 567), (611, 498, 609, 685), (606, 686, 608, 497), (463, 559, 686, 606), (559, 447, 582, 686), (515, 687, 607, 459), (434, 519, 687, 515), (519, 463, 606, 687), (555, 688, 543, 443), (459, 607, 688, 555), (607, 497, 605, 688), (602, 689, 604, 496), (475, 571, 689, 602), (571, 436, 569, 689), (582, 690, 603, 486), (447, 531, 690, 582), (531, 475, 602, 690), (542, 691, 544, 451), (486, 603, 691, 542), (603, 496, 601, 691), (598, 692, 600, 495), (491, 587, 692, 598), (587, 452, 585, 692), (557, 693, 599, 461), (445, 547, 693, 557), (547, 491, 598, 693), (517, 694, 514, 433), (461, 599, 694, 517), (599, 495, 597, 694), (594, 695, 596, 494), (464, 560, 695, 594), (560, 448, 586, 695), (569, 696, 595, 473), (436, 520, 696, 569), (520, 464, 594, 696), (529, 697, 547, 445), (473, 595, 697, 529), (595, 494, 593, 697), (590, 698, 592, 493), (476, 572, 698, 590), (572, 435, 564, 698), (586, 699, 591, 490), (448, 532, 699, 586), (532, 476, 590, 699), (546, 700, 548, 452), (490, 591, 700, 546), (591, 493, 589, 700), (589, 701, 588, 492), (493, 592, 701, 589), (592, 468, 524, 701), (593, 702, 587, 491), (494, 596, 702, 593), (596, 490, 546, 702), (597, 703, 554, 458), (495, 600, 703, 597), (600, 489, 545, 703), (601, 704, 584, 488), (496, 604, 704, 601), (604, 473, 529, 704), (605, 705, 583, 487), (497, 608, 705, 605), (608, 486, 542, 705), (609, 706, 550, 454), (498, 612, 706, 609), (612, 485, 541, 706), (613, 707, 580, 484), (499, 616, 707, 613), (616, 474, 530, 707), (617, 708, 579, 483), (500, 620, 708, 617), (620, 482, 538, 708), (621, 709, 559, 463), (501, 624, 709, 621), (624, 481, 537, 709), (625, 710, 576, 480), (502, 628, 710, 625), (628, 472, 528, 710), (629, 711, 575, 479), (503, 632, 711, 629), (632, 478, 534, 711), (633, 712, 560, 464), (504, 636, 712, 633), (636, 477, 533, 712), (637, 713, 572, 476), (505, 640, 713, 637), (640, 460, 516, 713), (641, 714, 571, 475), (506, 644, 714, 641), (644, 462, 518, 714), (645, 715, 562, 466), (507, 648, 715, 645), (648, 461, 517, 715), (649, 716, 566, 470), (508, 652, 716, 649), (652, 456, 512, 716), (719, 721, 766, 763), (721, 719, 755, 756), (427, 430, 722, 723), (562, 433, 729, 738), (431, 428, 726, 727), (433, 514, 728, 729), (522, 466, 739, 730), (550, 438, 731, 734), (458, 554, 736, 737), (566, 431, 727, 740), (438, 522, 730, 731), (510, 454, 735, 724), (466, 562, 738, 739), (429, 510, 724, 725), (430, 429, 725, 722), (526, 470, 741, 732), (454, 550, 734, 735), (554, 442, 733, 736), (514, 458, 737, 728), (470, 566, 740, 741), (442, 526, 732, 733), (743, 742, 744, 745), (401, 400, 742, 743), (420, 401, 743, 745), (419, 420, 745, 744), (717, 457, 513), (513, 747, 750, 719), (513, 717, 746, 747), (717, 457, 748, 746), (752, 753, 756, 755, 754), (718, 721, 756, 753), (718, 749, 760, 758), (758, 760, 759, 757), (457, 718, 758, 757), (749, 748, 759, 760), (748, 457, 757, 759), (764, 763, 769, 770), (762, 765, 771, 768), (721, 718, 761, 766), (720, 669, 764, 765), (718, 630, 762, 761), (669, 719, 763, 764), (768, 771, 775, 774), (769, 772, 771, 770), (766, 761, 767, 772), (765, 764, 770, 771), (761, 762, 768, 767), (763, 766, 772, 769), (776, 773, 782, 785), (772, 767, 773, 776), (771, 772, 776, 775), (767, 768, 774, 773), (778, 777, 780, 781, 779), (570, 432, 778, 779), (719, 669, 781, 780), (432, 513, 777, 778), (669, 570, 779, 781), (785, 782, 783, 784), (774, 775, 784, 783), (775, 776, 785, 784), (773, 774, 783, 782)])
me_plane_005.polygons.foreach_set('use_smooth', [1, 1, 1, 1, 1, 1, 1, 1, 1, 1, 1, 1, 1, 1, 1, 1, 1, 1, 1, 1, 1, 1, 1, 1, 1, 1, 1, 1, 1, 1, 1, 1, 1, 1, 1, 1, 1, 1, 1, 1, 1, 1, 1, 1, 1, 1, 1, 1, 1, 1, 1, 1, 1, 1, 1, 1, 1, 1, 1, 1, 1, 1, 1, 1, 1, 1, 1, 1, 1, 1, 1, 1, 1, 1, 1, 1, 1, 1, 1, 1, 1, 1, 1, 1, 1, 1, 1, 1, 1, 1, 1, 1, 1, 1, 1, 1, 1, 1, 1, 1, 1, 1, 1, 1, 1, 1, 1, 1, 1, 1, 1, 1, 1, 1, 1, 1, 1, 1, 1, 1, 1, 1, 1, 1, 1, 1, 1, 1, 1, 1, 1, 1, 1, 1, 1, 1, 1, 1, 1, 1, 1, 1, 1, 1, 1, 1, 1, 1, 1, 1, 1, 1, 1, 1, 1, 1, 1, 1, 1, 1, 1, 1, 1, 1, 1, 1, 1, 1, 1, 1, 1, 1, 1, 1, 1, 1, 1, 1, 1, 1, 1, 1, 1, 1, 1, 1, 1, 1, 1, 1, 1, 1, 1, 1, 1, 1, 1, 1, 1, 1, 1, 1, 1, 1, 1, 1, 1, 1, 1, 1, 1, 1, 1, 1, 1, 1, 1, 1, 1, 1, 1, 1, 1, 1, 1, 1, 1, 1, 1, 1, 1, 1, 1, 1, 1, 1, 1, 1, 1, 1, 1, 1, 1, 1, 1, 1, 1, 1, 1, 1, 1, 1, 1, 1, 1, 1, 0, 0, 0, 0, 0, 0, 0, 0, 0, 0, 0, 0, 0, 0, 0, 0, 0, 0, 0, 0, 0, 0, 0, 0, 0, 0, 0, 0, 0, 0, 0, 0, 0, 0, 0, 0, 0, 0, 0, 0, 0, 0, 0, 0, 0, 0, 0, 0, 0, 0, 0, 0, 0, 0, 0, 0, 0, 0, 0, 0, 0, 0, 0, 0, 0, 0, 0, 0, 0, 0, 0, 0, 0, 0, 0, 0, 0, 0, 0, 0, 0, 0, 0, 0, 0, 0, 0, 0, 0, 0, 0, 0, 0, 0, 0, 0, 0, 0, 0, 0, 0, 0, 0, 0, 0, 0, 0, 0, 0, 0, 0, 0, 0, 0, 0, 0, 0, 0, 0, 0, 0, 0, 0, 0, 0, 0, 0, 0, 0, 0, 0, 0, 0, 0, 0, 0, 0, 0, 0, 0, 0, 0, 0, 0, 0, 0, 0, 0, 0, 0, 0, 0, 0, 0, 0, 0, 0, 0, 0, 0, 0, 0, 0, 0, 0, 0, 0, 0, 0, 0, 0, 0, 0, 0, 0, 0, 0, 0, 0, 0, 0, 0, 0, 0, 0, 0, 0, 0, 0, 0, 0, 0, 0, 0, 0, 0, 0, 0, 0, 0, 0, 0, 0, 0, 0, 0, 0, 0, 0, 0, 0, 0, 0, 0, 0, 0, 0, 0, 0, 0, 0, 0, 0, 0, 0, 0, 0, 0, 0, 0, 0, 0, 0, 0, 0, 0, 0, 0, 0, 0, 0, 0, 0, 0, 0, 0, 0, 0, 0, 0, 0, 0, 0, 0, 0, 0, 0, 0, 0, 0, 0, 0, 0, 0, 0, 0, 0, 0, 0, 0, 0, 0, 0, 0, 0, 0, 0, 0, 0, 0, 0, 0, 0, 0, 0, 0, 0, 0, 0, 0, 0, 0, 0, 0, 0, 0, 0, 0, 0, 0, 0, 0, 0, 0, 0, 0, 0, 0, 0, 0, 0, 0, 0, 0, 0, 0, 0, 0, 0, 0, 0, 0, 0, 0, 0, 0, 0, 0, 0, 0, 0, 0, 0, 0, 0, 0, 0, 0, 0, 0, 0, 0, 0, 0, 0, 0, 0, 0, 0, 0, 0, 0, 0, 0, 0, 0, 0, 0, 0, 0, 0, 0, 0, 0, 0, 0, 0, 0, 0, 0, 0, 0, 0, 0, 0, 0, 0, 0, 0, 0, 0, 0, 0, 0, 0, 0, 0, 0, 0, 0, 0, 0, 0, 0, 0, 0, 0, 0, 0, 0, 0, 0, 0, 0, 0, 0, 0, 0, 0, 0, 0, 0])
me_plane_005.polygons.foreach_set('material_index', [1, 1, 1, 1, 1, 1, 1, 1, 1, 1, 1, 1, 1, 1, 1, 1, 1, 1, 1, 1, 1, 1, 1, 1, 1, 1, 1, 1, 1, 1, 1, 1, 1, 1, 1, 1, 1, 1, 1, 1, 1, 1, 1, 1, 1, 1, 1, 1, 1, 1, 1, 1, 1, 1, 1, 1, 1, 1, 1, 1, 1, 1, 1, 1, 1, 1, 1, 1, 1, 1, 1, 1, 1, 1, 1, 1, 1, 1, 1, 1, 1, 1, 1, 1, 1, 1, 1, 1, 1, 1, 1, 1, 1, 1, 1, 1, 1, 1, 1, 1, 1, 1, 1, 1, 1, 1, 1, 1, 1, 1, 1, 1, 1, 1, 1, 1, 1, 1, 1, 1, 1, 1, 1, 1, 1, 1, 1, 1, 1, 1, 1, 1, 1, 1, 1, 1, 1, 1, 1, 1, 1, 1, 1, 1, 1, 1, 1, 1, 1, 1, 1, 1, 1, 1, 1, 1, 1, 1, 1, 1, 1, 1, 1, 1, 1, 1, 1, 1, 1, 1, 1, 1, 1, 1, 1, 1, 1, 1, 1, 1, 1, 1, 1, 1, 1, 1, 1, 1, 1, 1, 1, 1, 1, 1, 1, 1, 1, 1, 1, 1, 1, 1, 1, 1, 1, 1, 1, 1, 1, 1, 1, 1, 1, 1, 1, 1, 1, 1, 1, 1, 1, 1, 1, 1, 1, 1, 1, 1, 1, 1, 1, 1, 1, 1, 1, 1, 1, 1, 1, 1, 1, 1, 1, 1, 1, 1, 1, 1, 1, 1, 1, 1, 1, 1, 1, 1, 0, 0, 0, 0, 0, 0, 0, 0, 0, 0, 0, 0, 0, 0, 0, 0, 0, 0, 0, 0, 0, 0, 0, 0, 0, 0, 0, 0, 0, 0, 0, 0, 0, 0, 0, 0, 0, 0, 0, 0, 0, 0, 0, 0, 0, 0, 0, 0, 0, 0, 0, 0, 0, 0, 0, 0, 0, 0, 0, 0, 0, 0, 0, 0, 1, 1, 1, 1, 1, 1, 1, 1, 1, 1, 1, 1, 1, 1, 1, 1, 0, 0, 0, 0, 0, 0, 0, 0, 0, 0, 0, 0, 0, 0, 0, 0, 0, 0, 0, 0, 0, 0, 0, 0, 0, 0, 0, 0, 0, 0, 0, 0, 0, 0, 0, 0, 0, 0, 0, 0, 0, 0, 0, 0, 0, 0, 0, 0, 0, 0, 0, 0, 0, 0, 0, 0, 0, 0, 0, 0, 0, 0, 0, 0, 0, 0, 0, 0, 0, 0, 0, 0, 0, 0, 0, 0, 0, 0, 0, 0, 0, 0, 0, 0, 0, 0, 0, 0, 0, 0, 0, 0, 0, 0, 0, 0, 0, 0, 0, 0, 0, 0, 0, 0, 0, 0, 0, 0, 0, 0, 0, 0, 0, 0, 0, 0, 0, 0, 0, 0, 0, 0, 0, 0, 0, 0, 0, 0, 0, 0, 0, 0, 0, 0, 0, 0, 0, 0, 0, 0, 0, 0, 0, 0, 0, 0, 0, 0, 0, 0, 0, 0, 0, 0, 0, 0, 0, 0, 0, 0, 0, 0, 0, 0, 0, 0, 0, 0, 0, 0, 0, 0, 0, 0, 0, 0, 0, 0, 0, 0, 0, 0, 0, 0, 0, 0, 0, 0, 0, 0, 0, 0, 0, 0, 0, 0, 0, 0, 0, 0, 0, 0, 0, 0, 0, 0, 0, 0, 0, 0, 0, 0, 0, 0, 0, 0, 0, 0, 0, 0, 0, 0, 0, 0, 0, 0, 0, 0, 0, 0, 0, 0, 0, 0, 0, 0, 0, 0, 0, 0, 0, 0, 0, 0, 0, 0, 0, 0, 0, 0, 0, 0, 0, 0, 0, 0, 0, 0, 0, 0, 0, 0, 0, 0, 0, 0, 0, 0, 0, 0, 0, 0, 0, 0, 0, 0, 0, 0, 0, 0, 0, 0, 0, 0, 0, 0, 0, 0, 0, 0, 0, 0, 0, 1, 0, 2, 1, 0, 1, 1, 3, 0, 0, 0, 0, 0, 1, 0, 0, 0, 0, 0, 0, 0, 0, 0, 0, 0, 0, 0, 0, 0, 0, 0, 0, 0, 1, 0, 0, 0, 0, 0])
_uv = me_plane_005.uv_layers.new(name='UVMap')
_uv.uv.foreach_set('vector', [0.0166, 0.249, 0.0166, 0.2656, 0.0, 0.2656, 0.0, 0.249, 0.0166, 0.1162, 0.0166, 0.1328, 0.0, 0.1328, 0.0, 0.1162, 0.1494, 0.1162, 0.1494, 0.1328, 0.1328, 0.1328, 0.1328, 0.1162, 0.1494, 0.249, 0.1494, 0.2656, 0.1328, 0.2656, 0.1328, 0.249, 0.1494, 0.1826, 0.1494, 0.1992, 0.1328, 0.1992, 0.1328, 0.1826, 0.2158, 0.1826, 0.2158, 0.1992, 0.1992, 0.1992, 0.1992, 0.1826, 0.2158, 0.249, 0.2158, 0.2656, 0.1992, 0.2656, 0.1992, 0.249, 0.1494, 0.04979, 0.1494, 0.06639, 0.1328, 0.06639, 0.1334, 0.05131, 0.2158, 0.04979, 0.2158, 0.06639, 0.1992, 0.06639, 0.1992, 0.04979, 0.2158, 0.1162, 0.2158, 0.1328, 0.1992, 0.1328, 0.1992, 0.1162, 0.0166, 0.04979, 0.0166, 0.06639, 0.0, 0.06639, 0.0, 0.04979, 0.08299, 0.04979, 0.08299, 0.06639, 0.06639, 0.06639, 0.06639, 0.04979, 0.08299, 0.1162, 0.08299, 0.1328, 0.06639, 0.1328, 0.06639, 0.1162, 0.0166, 0.1826, 0.0166, 0.1992, 0.0, 0.1992, 0.0, 0.1826, 0.08299, 0.1826, 0.08299, 0.1992, 0.06639, 0.1992, 0.06639, 0.1826, 0.08299, 0.249, 0.08299, 0.2656, 0.06639, 0.2656, 0.06639, 0.249, 0.08299, 0.2158, 0.08299, 0.2324, 0.06639, 0.2324, 0.06639, 0.2158, 0.1162, 0.2158, 0.1226, 0.2324, 0.106, 0.2324, 0.09958, 0.2158, 0.1162, 0.249, 0.1162, 0.2656, 0.09958, 0.2656, 0.09958, 0.249, 0.08299, 0.1494, 0.08299, 0.166, 0.06639, 0.166, 0.06639, 0.1494, 0.1162, 0.1494, 0.1162, 0.166, 0.09958, 0.166, 0.09958, 0.1494, 0.1162, 0.1826, 0.1162, 0.1992, 0.09958, 0.1992, 0.09958, 0.1826, 0.0166, 0.1494, 0.0166, 0.166, 0.0, 0.166, 0.0, 0.1494, 0.04979, 0.1494, 0.06137, 0.166, 0.04477, 0.166, 0.03319, 0.1494, 0.04979, 0.1826, 0.04979, 0.1992, 0.03319, 0.1992, 0.03319, 0.1826, 0.08299, 0.08299, 0.08299, 0.09958, 0.0624, 0.112, 0.06639, 0.08299, 0.1162, 0.08299, 0.1162, 0.09958, 0.09958, 0.09958, 0.09958, 0.08299, 0.1162, 0.1162, 0.1162, 0.1328, 0.09958, 0.1328, 0.09958, 0.1162, 0.08299, 0.0166, 0.08299, 0.03319, 0.06639, 0.03319, 0.06639, 0.0166, 0.1162, 0.0166, 0.1162, 0.03319, 0.09958, 0.03319, 0.09958, 0.0166, 0.1169, 0.04914, 0.1148, 0.06551, 0.09958, 0.06639, 0.09958, 0.04979, 0.0166, 0.0166, 0.0166, 0.03319, 0.0, 0.03319, 0.0, 0.0166, 0.04979, 0.0166, 0.05614, 0.02545, 0.03319, 0.03319, 0.03319, 0.0166, 0.05614, 0.04205, 0.04979, 0.06639, 0.03319, 0.06639, 0.03319, 0.04979, 0.2158, 0.08298, 0.2158, 0.09958, 0.1992, 0.09958, 0.1993, 0.0857, 0.249, 0.08299, 0.249, 0.09958, 0.2324, 0.09958, 0.2324, 0.08298, 0.249, 0.1162, 0.249, 0.1328, 0.2324, 0.1328, 0.2324, 0.1162, 0.2158, 0.0166, 0.2158, 0.03319, 0.1992, 0.03319, 0.1992, 0.01659, 0.249, 0.0166, 0.249, 0.03319, 0.2324, 0.03319, 0.2324, 0.0166, 0.249, 0.04979, 0.249, 0.06639, 0.2324, 0.06639, 0.2324, 0.04979, 0.1494, 0.0166, 0.1494, 0.03319, 0.1328, 0.03319, 0.1328, 0.0166, 0.1826, 0.01659, 0.1826, 0.03319, 0.166, 0.03319, 0.166, 0.0166, 0.1826, 0.04979, 0.1826, 0.06639, 0.166, 0.06639, 0.166, 0.04979, 0.2158, 0.2158, 0.2158, 0.2324, 0.1992, 0.2324, 0.1992, 0.2158, 0.249, 0.2158, 0.249, 0.2324, 0.2324, 0.2324, 0.2324, 0.2158, 0.249, 0.249, 0.249, 0.2656, 0.2324, 0.2656, 0.2324, 0.249, 0.2158, 0.1494, 0.2158, 0.166, 0.1992, 0.166, 0.1992, 0.1494, 0.249, 0.1494, 0.249, 0.166, 0.2324, 0.166, 0.2348, 0.1485, 0.249, 0.1826, 0.249, 0.1955, 0.2324, 0.1955, 0.2324, 0.1826, 0.1494, 0.1494, 0.1494, 0.166, 0.1328, 0.166, 0.1328, 0.1494, 0.1826, 0.1494, 0.1826, 0.166, 0.166, 0.166, 0.166, 0.1494, 0.1826, 0.1826, 0.1826, 0.1992, 0.166, 0.1992, 0.166, 0.1826, 0.1494, 0.2158, 0.1494, 0.2324, 0.1328, 0.2324, 0.1328, 0.2158, 0.1826, 0.2158, 0.1826, 0.2324, 0.166, 0.2324, 0.166, 0.2158, 0.1826, 0.249, 0.1826, 0.2656, 0.166, 0.2656, 0.166, 0.249, 0.1494, 0.08299, 0.1494, 0.09958, 0.1328, 0.09958, 0.1328, 0.08299, 0.1826, 0.08299, 0.1826, 0.09958, 0.166, 0.09958, 0.166, 0.08299, 0.1826, 0.1162, 0.1826, 0.1328, 0.166, 0.1328, 0.166, 0.1162, 0.0166, 0.08299, 0.0166, 0.09958, 0.0, 0.09958, 0.0, 0.08299, 0.04979, 0.08299, 0.0458, 0.112, 0.03319, 0.09958, 0.03319, 0.08299, 0.0458, 0.1286, 0.04979, 0.1328, 0.03319, 0.1328, 0.03319, 0.1162, 0.0166, 0.2158, 0.0166, 0.2324, 0.0, 0.2324, 0.0, 0.2158, 0.04979, 0.2158, 0.04979, 0.2324, 0.03319, 0.2324, 0.03319, 0.2158, 0.04979, 0.249, 0.04979, 0.2656, 0.03319, 0.2656, 0.03319, 0.249, 0.04979, 0.2324, 0.04979, 0.249, 0.03319, 0.249, 0.03319, 0.2324, 0.06639, 0.2324, 0.06639, 0.249, 0.04979, 0.249, 0.04979, 0.2324, 0.06639, 0.249, 0.06639, 0.2656, 0.04979, 0.2656, 0.04979, 0.249, 0.04979, 0.1992, 0.04979, 0.2158, 0.03319, 0.2158, 0.03319, 0.1992, 0.06639, 0.1992, 0.06639, 0.2158, 0.04979, 0.2158, 0.04979, 0.1992, 0.06639, 0.2158, 0.06639, 0.2324, 0.04979, 0.2324, 0.04979, 0.2158, 0.0166, 0.1992, 0.0166, 0.2158, 0.0, 0.2158, 0.0, 0.1992, 0.03319, 0.1992, 0.03319, 0.2158, 0.0166, 0.2158, 0.0166, 0.1992, 0.03319, 0.2158, 0.03319, 0.2324, 0.0166, 0.2324, 0.0166, 0.2158, 0.0458, 0.112, 0.0458, 0.1286, 0.03319, 0.1162, 0.03319, 0.09958, 0.0624, 0.112, 0.06639, 0.1162, 0.0458, 0.1286, 0.0458, 0.112, 0.06639, 0.1162, 0.06639, 0.1328, 0.04979, 0.1328, 0.0458, 0.1286, 0.04979, 0.06639, 0.04979, 0.08299, 0.03319, 0.08299, 0.03319, 0.06639, 0.06639, 0.06639, 0.06639, 0.08299, 0.04979, 0.08299, 0.04979, 0.06639, 0.06639, 0.08299, 0.0624, 0.112, 0.0458, 0.112, 0.04979, 0.08299, 0.0166, 0.06639, 0.0166, 0.08299, 0.0, 0.08299, 0.0, 0.06639, 0.03319, 0.06639, 0.03319, 0.08299, 0.0166, 0.08299, 0.0166, 0.06639, 0.03319, 0.08299, 0.03319, 0.09958, 0.0166, 0.09958, 0.0166, 0.08299, 0.1826, 0.09958, 0.1826, 0.1162, 0.166, 0.1162, 0.166, 0.09958, 0.1992, 0.09958, 0.1992, 0.1162, 0.1826, 0.1162, 0.1826, 0.09958, 0.1992, 0.1162, 0.1992, 0.1328, 0.1826, 0.1328, 0.1826, 0.1162, 0.1826, 0.06639, 0.1826, 0.08299, 0.166, 0.08299, 0.166, 0.06639, 0.1992, 0.06639, 0.1993, 0.0857, 0.1826, 0.08299, 0.1826, 0.06639, 0.1993, 0.0857, 0.1992, 0.09958, 0.1826, 0.09958, 0.1826, 0.08299, 0.1494, 0.06639, 0.1494, 0.08299, 0.1328, 0.08299, 0.1328, 0.06639, 0.166, 0.06639, 0.166, 0.08299, 0.1494, 0.08299, 0.1494, 0.06639, 0.166, 0.08299, 0.166, 0.09958, 0.1494, 0.09958, 0.1494, 0.08299, 0.1826, 0.2324, 0.1826, 0.249, 0.166, 0.249, 0.166, 0.2324, 0.1992, 0.2324, 0.1992, 0.249, 0.1826, 0.249, 0.1826, 0.2324, 0.1992, 0.249, 0.1992, 0.2656, 0.1826, 0.2656, 0.1826, 0.249, 0.1826, 0.1992, 0.1826, 0.2158, 0.166, 0.2158, 0.166, 0.1992, 0.1992, 0.1992, 0.1992, 0.2158, 0.1826, 0.2158, 0.1826, 0.1992, 0.1992, 0.2158, 0.1992, 0.2324, 0.1826, 0.2324, 0.1826, 0.2158, 0.1494, 0.1992, 0.1494, 0.2158, 0.1328, 0.2158, 0.1328, 0.1992, 0.166, 0.1992, 0.166, 0.2158, 0.1494, 0.2158, 0.1494, 0.1992, 0.166, 0.2158, 0.166, 0.2324, 0.1494, 0.2324, 0.1494, 0.2158, 0.1826, 0.166, 0.1826, 0.1826, 0.166, 0.1826, 0.166, 0.166, 0.1992, 0.166, 0.1992, 0.1826, 0.1826, 0.1826, 0.1826, 0.166, 0.1992, 0.1826, 0.1992, 0.1992, 0.1826, 0.1992, 0.1826, 0.1826, 0.1826, 0.1328, 0.1826, 0.1494, 0.166, 0.1494, 0.166, 0.1328, 0.1992, 0.1328, 0.1992, 0.1494, 0.1826, 0.1494, 0.1826, 0.1328, 0.1992, 0.1494, 0.1992, 0.166, 0.1826, 0.166, 0.1826, 0.1494, 0.1494, 0.1328, 0.1494, 0.1494, 0.1328, 0.1494, 0.1328, 0.1328, 0.166, 0.1328, 0.166, 0.1494, 0.1494, 0.1494, 0.1494, 0.1328, 0.166, 0.1494, 0.166, 0.166, 0.1494, 0.166, 0.1494, 0.1494, 0.249, 0.166, 0.249, 0.1826, 0.2324, 0.1826, 0.2324, 0.166, 0.2656, 0.166, 0.2656, 0.1826, 0.249, 0.1826, 0.249, 0.166, 0.2656, 0.1826, 0.2656, 0.1992, 0.249, 0.1955, 0.249, 0.1826, 0.249, 0.1328, 0.249, 0.1494, 0.2348, 0.1485, 0.2324, 0.1328, 0.2656, 0.1328, 0.2656, 0.1494, 0.249, 0.1494, 0.249, 0.1328, 0.2656, 0.1494, 0.2656, 0.166, 0.249, 0.166, 0.249, 0.1494, 0.2158, 0.1328, 0.2158, 0.1494, 0.1992, 0.1494, 0.1992, 0.1328, 0.2324, 0.1328, 0.2348, 0.1485, 0.2158, 0.1494, 0.2158, 0.1328, 0.2348, 0.1485, 0.2324, 0.166, 0.2158, 0.166, 0.2158, 0.1494, 0.249, 0.2324, 0.249, 0.249, 0.2324, 0.249, 0.2324, 0.2324, 0.2656, 0.2324, 0.2656, 0.249, 0.249, 0.249, 0.249, 0.2324, 0.2656, 0.249, 0.2656, 0.2656, 0.249, 0.2656, 0.249, 0.249, 0.249, 0.1955, 0.249, 0.2158, 0.2324, 0.2158, 0.2324, 0.1955, 0.2656, 0.1992, 0.2656, 0.2158, 0.249, 0.2158, 0.249, 0.1955, 0.2656, 0.2158, 0.2656, 0.2324, 0.249, 0.2324, 0.249, 0.2158, 0.2158, 0.1992, 0.2158, 0.2158, 0.1992, 0.2158, 0.1992, 0.1992, 0.2324, 0.1955, 0.2324, 0.2158, 0.2158, 0.2158, 0.2158, 0.1992, 0.2324, 0.2158, 0.2324, 0.2324, 0.2158, 0.2324, 0.2158, 0.2158, 0.1826, 0.03319, 0.1826, 0.04979, 0.166, 0.04979, 0.166, 0.03319, 0.1992, 0.03319, 0.1992, 0.04979, 0.1826, 0.04979, 0.1826, 0.03319, 0.1992, 0.04979, 0.1992, 0.06639, 0.1826, 0.06639, 0.1826, 0.04979, 0.1826, 0.0, 0.1826, 0.01659, 0.166, 0.0166, 0.166, 0.0, 0.1992, 0.0, 0.1992, 0.01659, 0.1826, 0.01659, 0.1826, 0.0, 0.1992, 0.01659, 0.1992, 0.03319, 0.1826, 0.03319, 0.1826, 0.01659, 0.1494, 0.0, 0.1494, 0.0166, 0.1328, 0.0166, 0.1328, 0.0, 0.166, 0.0, 0.166, 0.0166, 0.1494, 0.0166, 0.1494, 0.0, 0.166, 0.0166, 0.166, 0.03319, 0.1494, 0.03319, 0.1494, 0.0166, 0.249, 0.03319, 0.249, 0.04979, 0.2324, 0.04979, 0.2324, 0.03319, 0.2656, 0.03319, 0.2656, 0.04979, 0.249, 0.04979, 0.249, 0.03319, 0.2656, 0.04979, 0.2656, 0.06639, 0.249, 0.06639, 0.249, 0.04979, 0.249, 0.0, 0.249, 0.0166, 0.2324, 0.0166, 0.2324, 0.0, 0.2656, 0.0, 0.2656, 0.0166, 0.249, 0.0166, 0.249, 0.0, 0.2656, 0.0166, 0.2656, 0.03319, 0.249, 0.03319, 0.249, 0.0166, 0.2158, 0.0, 0.2158, 0.0166, 0.1992, 0.01659, 0.1992, 0.0, 0.2324, 0.0, 0.2324, 0.0166, 0.2158, 0.0166, 0.2158, 0.0, 0.2324, 0.0166, 0.2324, 0.03319, 0.2158, 0.03319, 0.2158, 0.0166, 0.249, 0.09958, 0.249, 0.1162, 0.2324, 0.1162, 0.2324, 0.09958, 0.2656, 0.09958, 0.2656, 0.1162, 0.249, 0.1162, 0.249, 0.09958, 0.2656, 0.1162, 0.2656, 0.1328, 0.249, 0.1328, 0.249, 0.1162, 0.249, 0.06639, 0.249, 0.08299, 0.2324, 0.08298, 0.2324, 0.06639, 0.2656, 0.06639, 0.2656, 0.08299, 0.249, 0.08299, 0.249, 0.06639, 0.2656, 0.08299, 0.2656, 0.09958, 0.249, 0.09958, 0.249, 0.08299, 0.2158, 0.06639, 0.2158, 0.08298, 0.1993, 0.0857, 0.1992, 0.06639, 0.2324, 0.06639, 0.2324, 0.08298, 0.2158, 0.08298, 0.2158, 0.06639, 0.2324, 0.08298, 0.2324, 0.09958, 0.2158, 0.09958, 0.2158, 0.08298, 0.05614, 0.02545, 0.05614, 0.04205, 0.03319, 0.04979, 0.03319, 0.03319, 0.06639, 0.03319, 0.06639, 0.04979, 0.05614, 0.04205, 0.05614, 0.02545, 0.06639, 0.04979, 0.06639, 0.06639, 0.04979, 0.06639, 0.05614, 0.04205, 0.04979, 0.0, 0.04979, 0.0166, 0.03319, 0.0166, 0.03319, 0.0, 0.06639, 0.0, 0.06639, 0.0166, 0.04979, 0.0166, 0.04979, 0.0, 0.06639, 0.0166, 0.06639, 0.03319, 0.05614, 0.02545, 0.04979, 0.0166, 0.0166, 0.0, 0.0166, 0.0166, 0.0, 0.0166, 0.0, 0.0, 0.03319, 0.0, 0.03319, 0.0166, 0.0166, 0.0166, 0.0166, 0.0, 0.03319, 0.0166, 0.03319, 0.03319, 0.0166, 0.03319, 0.0166, 0.0166, 0.1162, 0.03319, 0.1169, 0.04914, 0.09958, 0.04979, 0.09958, 0.03319, 0.1328, 0.03319, 0.1334, 0.05131, 0.1169, 0.04914, 0.1162, 0.03319, 0.1334, 0.05131, 0.1328, 0.06639, 0.1148, 0.06551, 0.1169, 0.04914, 0.1162, 0.0, 0.1162, 0.0166, 0.09958, 0.0166, 0.09958, 0.0, 0.1328, 0.0, 0.1328, 0.0166, 0.1162, 0.0166, 0.1162, 0.0, 0.1328, 0.0166, 0.1328, 0.03319, 0.1162, 0.03319, 0.1162, 0.0166, 0.08299, 0.0, 0.08299, 0.0166, 0.06639, 0.0166, 0.06639, 0.0, 0.09958, 0.0, 0.09958, 0.0166, 0.08299, 0.0166, 0.08299, 0.0, 0.09958, 0.0166, 0.09958, 0.03319, 0.08299, 0.03319, 0.08299, 0.0166, 0.1162, 0.09958, 0.1162, 0.1162, 0.09958, 0.1162, 0.09958, 0.09958, 0.1328, 0.09958, 0.1328, 0.1162, 0.1162, 0.1162, 0.1162, 0.09958, 0.1328, 0.1162, 0.1328, 0.1328, 0.1162, 0.1328, 0.1162, 0.1162, 0.1148, 0.06551, 0.1162, 0.08299, 0.09958, 0.08299, 0.09958, 0.06639, 0.1328, 0.06639, 0.1328, 0.08299, 0.1162, 0.08299, 0.1148, 0.06551, 0.1328, 0.08299, 0.1328, 0.09958, 0.1162, 0.09958, 0.1162, 0.08299, 0.08299, 0.06639, 0.08299, 0.08299, 0.06639, 0.08299, 0.06639, 0.06639, 0.09958, 0.06639, 0.09958, 0.08299, 0.08299, 0.08299, 0.08299, 0.06639, 0.09958, 0.08299, 0.09958, 0.09958, 0.08299, 0.09958, 0.08299, 0.08299, 0.06137, 0.166, 0.04979, 0.1826, 0.03319, 0.1826, 0.04477, 0.166, 0.06639, 0.166, 0.06639, 0.1826, 0.04979, 0.1826, 0.06137, 0.166, 0.06639, 0.1826, 0.06639, 0.1992, 0.04979, 0.1992, 0.04979, 0.1826, 0.04979, 0.1328, 0.04979, 0.1494, 0.03319, 0.1494, 0.03319, 0.1328, 0.06639, 0.1328, 0.06639, 0.1494, 0.04979, 0.1494, 0.04979, 0.1328, 0.06639, 0.1494, 0.06639, 0.166, 0.06137, 0.166, 0.04979, 0.1494, 0.0166, 0.1328, 0.0166, 0.1494, 0.0, 0.1494, 0.0, 0.1328, 0.03319, 0.1328, 0.03319, 0.1494, 0.0166, 0.1494, 0.0166, 0.1328, 0.03319, 0.1494, 0.04477, 0.166, 0.0166, 0.166, 0.0166, 0.1494, 0.1162, 0.166, 0.1162, 0.1826, 0.09958, 0.1826, 0.09958, 0.166, 0.1328, 0.166, 0.1328, 0.1826, 0.1162, 0.1826, 0.1162, 0.166, 0.1328, 0.1826, 0.1328, 0.1992, 0.1162, 0.1992, 0.1162, 0.1826, 0.1162, 0.1328, 0.1162, 0.1494, 0.09958, 0.1494, 0.09958, 0.1328, 0.1328, 0.1328, 0.1328, 0.1494, 0.1162, 0.1494, 0.1162, 0.1328, 0.1328, 0.1494, 0.1328, 0.166, 0.1162, 0.166, 0.1162, 0.1494, 0.08299, 0.1328, 0.08299, 0.1494, 0.06639, 0.1494, 0.06639, 0.1328, 0.09958, 0.1328, 0.09958, 0.1494, 0.08299, 0.1494, 0.08299, 0.1328, 0.09958, 0.1494, 0.09958, 0.166, 0.08299, 0.166, 0.08299, 0.1494, 0.1226, 0.2324, 0.1162, 0.249, 0.09958, 0.249, 0.106, 0.2324, 0.1328, 0.2324, 0.1328, 0.249, 0.1162, 0.249, 0.1226, 0.2324, 0.1328, 0.249, 0.1328, 0.2656, 0.1162, 0.2656, 0.1162, 0.249, 0.1162, 0.1992, 0.1162, 0.2158, 0.09958, 0.2158, 0.09958, 0.1992, 0.1328, 0.1992, 0.1328, 0.2158, 0.1162, 0.2158, 0.1162, 0.1992, 0.1328, 0.2158, 0.1328, 0.2324, 0.1226, 0.2324, 0.1162, 0.2158, 0.08299, 0.1992, 0.08299, 0.2158, 0.06639, 0.2158, 0.06639, 0.1992, 0.09958, 0.1992, 0.09958, 0.2158, 0.08299, 0.2158, 0.08299, 0.1992, 0.09958, 0.2158, 0.106, 0.2324, 0.08299, 0.2324, 0.08299, 0.2158, 0.08299, 0.2324, 0.08299, 0.249, 0.06639, 0.249, 0.06639, 0.2324, 0.106, 0.2324, 0.09958, 0.249, 0.08299, 0.249, 0.08299, 0.2324, 0.09958, 0.249, 0.09958, 0.2656, 0.08299, 0.2656, 0.08299, 0.249, 0.08299, 0.166, 0.08299, 0.1826, 0.06639, 0.1826, 0.06639, 0.166, 0.09958, 0.166, 0.09958, 0.1826, 0.08299, 0.1826, 0.08299, 0.166, 0.09958, 0.1826, 0.09958, 0.1992, 0.08299, 0.1992, 0.08299, 0.1826, 0.0166, 0.166, 0.0166, 0.1826, 0.0, 0.1826, 0.0, 0.166, 0.04477, 0.166, 0.03319, 0.1826, 0.0166, 0.1826, 0.0166, 0.166, 0.03319, 0.1826, 0.03319, 0.1992, 0.0166, 0.1992, 0.0166, 0.1826, 0.08299, 0.09958, 0.08299, 0.1162, 0.06639, 0.1162, 0.0624, 0.112, 0.09958, 0.09958, 0.09958, 0.1162, 0.08299, 0.1162, 0.08299, 0.09958, 0.09958, 0.1162, 0.09958, 0.1328, 0.08299, 0.1328, 0.08299, 0.1162, 0.08299, 0.03319, 0.08299, 0.04979, 0.06639, 0.04979, 0.06639, 0.03319, 0.09958, 0.03319, 0.09958, 0.04979, 0.08299, 0.04979, 0.08299, 0.03319, 0.09958, 0.04979, 0.09958, 0.06639, 0.08299, 0.06639, 0.08299, 0.04979, 0.0166, 0.03319, 0.0166, 0.04979, 0.0, 0.04979, 0.0, 0.03319, 0.03319, 0.03319, 0.03319, 0.04979, 0.0166, 0.04979, 0.0166, 0.03319, 0.03319, 0.04979, 0.03319, 0.06639, 0.0166, 0.06639, 0.0166, 0.04979, 0.2158, 0.09958, 0.2158, 0.1162, 0.1992, 0.1162, 0.1992, 0.09958, 0.2324, 0.09958, 0.2324, 0.1162, 0.2158, 0.1162, 0.2158, 0.09958, 0.2324, 0.1162, 0.2324, 0.1328, 0.2158, 0.1328, 0.2158, 0.1162, 0.2158, 0.03319, 0.2158, 0.04979, 0.1992, 0.04979, 0.1992, 0.03319, 0.2324, 0.03319, 0.2324, 0.04979, 0.2158, 0.04979, 0.2158, 0.03319, 0.2324, 0.04979, 0.2324, 0.06639, 0.2158, 0.06639, 0.2158, 0.04979, 0.1494, 0.03319, 0.1494, 0.04979, 0.1334, 0.05131, 0.1328, 0.03319, 0.166, 0.03319, 0.166, 0.04979, 0.1494, 0.04979, 0.1494, 0.03319, 0.166, 0.04979, 0.166, 0.06639, 0.1494, 0.06639, 0.1494, 0.04979, 0.2158, 0.2324, 0.2158, 0.249, 0.1992, 0.249, 0.1992, 0.2324, 0.2324, 0.2324, 0.2324, 0.249, 0.2158, 0.249, 0.2158, 0.2324, 0.2324, 0.249, 0.2324, 0.2656, 0.2158, 0.2656, 0.2158, 0.249, 0.2158, 0.166, 0.2158, 0.1826, 0.1992, 0.1826, 0.1992, 0.166, 0.2324, 0.166, 0.2324, 0.1826, 0.2158, 0.1826, 0.2158, 0.166, 0.2324, 0.1826, 0.2324, 0.1955, 0.2158, 0.1992, 0.2158, 0.1826, 0.1494, 0.166, 0.1494, 0.1826, 0.1328, 0.1826, 0.1328, 0.166, 0.166, 0.166, 0.166, 0.1826, 0.1494, 0.1826, 0.1494, 0.166, 0.166, 0.1826, 0.166, 0.1992, 0.1494, 0.1992, 0.1494, 0.1826, 0.1494, 0.2324, 0.1494, 0.249, 0.1328, 0.249, 0.1328, 0.2324, 0.166, 0.2324, 0.166, 0.249, 0.1494, 0.249, 0.1494, 0.2324, 0.166, 0.249, 0.166, 0.2656, 0.1494, 0.2656, 0.1494, 0.249, 0.1494, 0.09958, 0.1494, 0.1162, 0.1328, 0.1162, 0.1328, 0.09958, 0.166, 0.09958, 0.166, 0.1162, 0.1494, 0.1162, 0.1494, 0.09958, 0.166, 0.1162, 0.166, 0.1328, 0.1494, 0.1328, 0.1494, 0.1162, 0.0166, 0.09958, 0.0166, 0.1162, 0.0, 0.1162, 0.0, 0.09958, 0.03319, 0.09958, 0.03319, 0.1162, 0.0166, 0.1162, 0.0166, 0.09958, 0.03319, 0.1162, 0.03319, 0.1328, 0.0166, 0.1328, 0.0166, 0.1162, 0.0166, 0.2324, 0.0166, 0.249, 0.0, 0.249, 0.0, 0.2324, 0.03319, 0.2324, 0.03319, 0.249, 0.0166, 0.249, 0.0166, 0.2324, 0.03319, 0.249, 0.03319, 0.2656, 0.0166, 0.2656, 0.0166, 0.249, 0.04441, 0.4799, 0.04467, 0.5513, 1.907e-06, 0.5365, 0.0001688, 0.4799, 0.04434, 0.3371, 0.04427, 0.4421, 0.0001688, 0.4084, 0.0001688, 0.337, 0.1324, 0.3203, 0.1335, 0.4085, 0.08918, 0.4084, 0.09064, 0.3451, 0.1364, 0.4489, 0.1337, 0.5513, 0.08918, 0.5513, 0.08807, 0.5013, 0.1335, 0.4085, 0.1364, 0.4489, 0.08807, 0.5013, 0.08918, 0.4084, 0.1782, 0.4084, 0.1782, 0.4799, 0.1364, 0.4489, 0.1335, 0.4085, 0.1782, 0.4799, 0.1782, 0.5513, 0.1337, 0.5513, 0.1364, 0.4489, 0.1337, 0.2656, 0.1324, 0.3203, 0.09064, 0.3451, 0.08918, 0.2656, 0.1782, 0.2656, 0.1782, 0.337, 0.1324, 0.3203, 0.1337, 0.2656, 0.1782, 0.337, 0.1782, 0.4084, 0.1335, 0.4085, 0.1324, 0.3203, 0.04467, 0.2656, 0.04434, 0.3371, 0.0001688, 0.337, 0.0, 0.2813, 0.08918, 0.2656, 0.09064, 0.3451, 0.04434, 0.3371, 0.04467, 0.2656, 0.09064, 0.3451, 0.08918, 0.4084, 0.04427, 0.4421, 0.04434, 0.3371, 0.04427, 0.4421, 0.04441, 0.4799, 0.0001688, 0.4799, 0.0001688, 0.4084, 0.08918, 0.4084, 0.08807, 0.5013, 0.04441, 0.4799, 0.04427, 0.4421, 0.08807, 0.5013, 0.08918, 0.5513, 0.04467, 0.5513, 0.04441, 0.4799, 0.4253, 0.4794, 0.427, 0.5715, 0.3825, 0.5715, 0.3825, 0.5, 0.427, 0.3302, 0.427, 0.4286, 0.3825, 0.4286, 0.3825, 0.3572, 0.516, 0.3572, 0.516, 0.4286, 0.4715, 0.4501, 0.4715, 0.3572, 0.516, 0.5, 0.516, 0.5715, 0.4715, 0.5715, 0.4715, 0.5, 0.516, 0.4286, 0.516, 0.5, 0.4715, 0.5, 0.4715, 0.4501, 0.5605, 0.4286, 0.5605, 0.5, 0.516, 0.5, 0.516, 0.4286, 0.5605, 0.5, 0.5605, 0.5715, 0.516, 0.5715, 0.516, 0.5, 0.516, 0.2858, 0.516, 0.3572, 0.4715, 0.3572, 0.4715, 0.2858, 0.5605, 0.2858, 0.5605, 0.3572, 0.516, 0.3572, 0.516, 0.2858, 0.5605, 0.3572, 0.5605, 0.4286, 0.516, 0.4286, 0.516, 0.3572, 0.427, 0.2858, 0.427, 0.3302, 0.3825, 0.3572, 0.3825, 0.2998, 0.4715, 0.2858, 0.4715, 0.3572, 0.427, 0.3302, 0.427, 0.2858, 0.4715, 0.3572, 0.4715, 0.4501, 0.427, 0.4286, 0.427, 0.3302, 0.427, 0.4286, 0.4253, 0.4794, 0.3825, 0.5, 0.3825, 0.4286, 0.4715, 0.4501, 0.4715, 0.5, 0.4253, 0.4794, 0.427, 0.4286, 0.4715, 0.5, 0.4715, 0.5715, 0.427, 0.5715, 0.4253, 0.4794, 0.249, 0.663, 0.249, 0.7344, 0.2046, 0.7189, 0.2045, 0.663, 0.249, 0.5201, 0.2431, 0.6088, 0.2045, 0.5916, 0.2045, 0.5202, 0.3259, 0.5204, 0.338, 0.5915, 0.2935, 0.5916, 0.2935, 0.5201, 0.3353, 0.649, 0.338, 0.7344, 0.2935, 0.7344, 0.2935, 0.663, 0.338, 0.5915, 0.3353, 0.649, 0.2935, 0.663, 0.2935, 0.5916, 0.3825, 0.5915, 0.3825, 0.663, 0.3353, 0.649, 0.338, 0.5915, 0.3825, 0.663, 0.3825, 0.7344, 0.338, 0.7344, 0.3353, 0.649, 0.338, 0.4487, 0.3259, 0.5204, 0.2935, 0.5201, 0.2935, 0.4487, 0.3825, 0.4487, 0.3825, 0.5201, 0.3259, 0.5204, 0.338, 0.4487, 0.3825, 0.5201, 0.3825, 0.5915, 0.338, 0.5915, 0.3259, 0.5204, 0.249, 0.4487, 0.249, 0.5201, 0.2045, 0.5202, 0.2045, 0.4487, 0.2935, 0.4487, 0.2935, 0.5201, 0.249, 0.5201, 0.249, 0.4487, 0.2935, 0.5201, 0.2935, 0.5916, 0.2431, 0.6088, 0.249, 0.5201, 0.2431, 0.6088, 0.249, 0.663, 0.2045, 0.663, 0.2045, 0.5916, 0.2935, 0.5916, 0.2935, 0.663, 0.249, 0.663, 0.2431, 0.6088, 0.2935, 0.663, 0.2935, 0.7344, 0.249, 0.7344, 0.249, 0.663, 0.427, 0.2143, 0.427, 0.2858, 0.3825, 0.2858, 0.3825, 0.2143, 0.427, 0.07144, 0.427, 0.1429, 0.3825, 0.1429, 0.3825, 0.07144, 0.516, 0.07144, 0.516, 0.1429, 0.4715, 0.1429, 0.4715, 0.07144, 0.5102, 0.1991, 0.516, 0.2858, 0.4715, 0.2858, 0.4715, 0.2143, 0.516, 0.1429, 0.5102, 0.1991, 0.4715, 0.2143, 0.4715, 0.1429, 0.5605, 0.1429, 0.5605, 0.2143, 0.5102, 0.1991, 0.516, 0.1429, 0.5605, 0.2143, 0.5605, 0.2858, 0.516, 0.2858, 0.5102, 0.1991, 0.516, 0.0, 0.516, 0.07144, 0.4715, 0.07144, 0.4715, 0.0, 0.5605, 0.0, 0.5605, 0.07144, 0.516, 0.07144, 0.516, 0.0, 0.5605, 0.07144, 0.5605, 0.1429, 0.516, 0.1429, 0.516, 0.07144, 0.427, 0.0, 0.427, 0.07144, 0.3825, 0.07144, 0.3825, 0.0, 0.4715, 0.0, 0.4715, 0.07144, 0.427, 0.07144, 0.427, 0.0, 0.4715, 0.07144, 0.4715, 0.1429, 0.427, 0.1429, 0.427, 0.07144, 0.427, 0.1429, 0.427, 0.2143, 0.3825, 0.2143, 0.3825, 0.1429, 0.4715, 0.1429, 0.4715, 0.2143, 0.427, 0.2143, 0.427, 0.1429, 0.4715, 0.2143, 0.4715, 0.2858, 0.427, 0.2858, 0.427, 0.2143, 0.5605, 0.299, 0.5741, 0.2425, 0.6551, 0.1686, 0.6337, 0.2581, 0.2027, 0.6319, 0.2027, 0.7033, 0.13, 0.6635, 0.13, 0.5513, 0.6586, 0.3732, 0.6551, 0.3018, 0.7262, 0.2574, 0.7316, 0.3694, 0.2027, 0.8462, 0.2027, 0.9176, 0.13, 1.0, 0.13, 0.8878, 0.5125, 0.9195, 0.4997, 0.8613, 0.5725, 0.9073, 0.5921, 0.9978, 0.662, 0.4446, 0.6586, 0.3732, 0.7316, 0.3694, 0.737, 0.4815, 0.5605, 0.3705, 0.5605, 0.299, 0.6337, 0.2581, 0.6338, 0.3703, 0.5095, 0.7188, 0.5144, 0.6475, 0.5921, 0.5715, 0.5844, 0.6834, 0.5606, 0.4419, 0.5605, 0.3705, 0.6338, 0.3703, 0.6338, 0.4825, 0.2027, 0.7748, 0.2027, 0.8462, 0.13, 0.8878, 0.13, 0.8808, 0.13, 0.8738, 0.13, 0.8668, 0.13, 0.8598, 0.13, 0.8528, 0.1277, 0.8458, 0.126, 0.8423, 0.1277, 0.8388, 0.13, 0.8317, 0.13, 0.8247, 0.13, 0.8177, 0.13, 0.8107, 0.13, 0.8037, 0.13, 0.7967, 0.13, 0.7897, 0.13, 0.7827, 0.13, 0.7757, 0.6655, 0.5159, 0.662, 0.4446, 0.737, 0.4815, 0.7424, 0.5935, 0.2027, 0.7033, 0.2027, 0.7748, 0.13, 0.7757, 0.13, 0.6635, 0.5046, 0.7901, 0.5095, 0.7188, 0.5844, 0.6834, 0.5767, 0.7953, 0.6551, 0.3018, 0.6644, 0.2457, 0.7424, 0.1686, 0.7262, 0.2574, 0.5744, 0.4976, 0.5606, 0.4419, 0.6338, 0.4825, 0.6551, 0.5715, 0.4997, 0.8613, 0.5046, 0.7901, 0.5767, 0.7953, 0.5725, 0.9073, 0.117, 0.6635, 0.117, 0.7757, 5.722e-05, 0.7756, 0.0001144, 0.6635, 0.3825, 0.6611, 0.3828, 0.5715, 0.4997, 0.5715, 0.4994, 0.6611, 0.1169, 0.8878, 0.1171, 0.9761, 0.0001736, 0.976, 0.0, 0.8878, 0.8594, 0.1686, 0.8594, 0.2564, 0.7424, 0.2564, 0.7425, 0.1686, 0.2656, 0.4487, 0.2656, 0.3365, 0.3825, 0.3365, 0.3825, 0.4487, 0.7721, 0.5935, 0.7721, 0.7057, 0.6551, 0.7057, 0.6551, 0.5935, 0.3752, 0.1192, 0.3752, 0.1122, 0.3825, 0.1122, 0.3825, 0.1192, 0.1817, 0.2656, 0.1817, 0.2656, 0.1817, 0.2656, 0.1817, 0.2656, 0.2656, 0.3365, 0.2656, 0.2243, 0.2729, 0.2243, 0.2802, 0.2243, 0.2875, 0.2243, 0.2948, 0.2243, 0.3021, 0.2243, 0.3094, 0.2243, 0.3167, 0.2243, 0.324, 0.2243, 0.3313, 0.2243, 0.3386, 0.2243, 0.3459, 0.2243, 0.3533, 0.2243, 0.3606, 0.2243, 0.3679, 0.2243, 0.3752, 0.2243, 0.3825, 0.2243, 0.3825, 0.3365, 0.7721, 0.7057, 0.7721, 0.8178, 0.6551, 0.8178, 0.6551, 0.7057, 0.3828, 0.9743, 0.3825, 0.8854, 0.4994, 0.8854, 0.4997, 0.9738, 0.2656, 0.1122, 0.2656, 0.0, 0.3825, 0.0, 0.3825, 0.1122, 0.3752, 0.1122, 0.3679, 0.1122, 0.3606, 0.1122, 0.3533, 0.1122, 0.3459, 0.1122, 0.3386, 0.1122, 0.3313, 0.1122, 0.324, 0.1122, 0.3167, 0.1122, 0.3094, 0.1122, 0.3021, 0.1122, 0.2948, 0.1122, 0.2875, 0.1122, 0.2802, 0.1122, 0.2729, 0.1122, 0.1171, 0.5513, 0.117, 0.6635, 0.0001144, 0.6635, 0.0001736, 0.5513, 0.3825, 0.7732, 0.3825, 0.6611, 0.4994, 0.6611, 0.4994, 0.7732, 0.117, 0.7757, 0.1169, 0.8878, 0.0, 0.8878, 5.722e-05, 0.7756, 0.3825, 0.8854, 0.3825, 0.7732, 0.4994, 0.7732, 0.4994, 0.8854, 0.3752, 0.1753, 0.3752, 0.1683, 0.3825, 0.1683, 0.3825, 0.1753, 0.3167, 0.1753, 0.3167, 0.1683, 0.324, 0.1683, 0.324, 0.1753, 0.3167, 0.1192, 0.3167, 0.1122, 0.324, 0.1122, 0.324, 0.1192, 0.3167, 0.1472, 0.3167, 0.1402, 0.324, 0.1402, 0.324, 0.1472, 0.2875, 0.1472, 0.2875, 0.1402, 0.2948, 0.1402, 0.2948, 0.1472, 0.2875, 0.1192, 0.2875, 0.1122, 0.2948, 0.1122, 0.2948, 0.1192, 0.3167, 0.2033, 0.3167, 0.1963, 0.324, 0.1963, 0.324, 0.2033, 0.2875, 0.2033, 0.2875, 0.1963, 0.2948, 0.1963, 0.2948, 0.2033, 0.2875, 0.1753, 0.2875, 0.1683, 0.2948, 0.1683, 0.2948, 0.1753, 0.3752, 0.2033, 0.3752, 0.1963, 0.3825, 0.1963, 0.3825, 0.2033, 0.3459, 0.2033, 0.3459, 0.1963, 0.3533, 0.1963, 0.3533, 0.2033, 0.3459, 0.1753, 0.3459, 0.1683, 0.3533, 0.1683, 0.3533, 0.1753, 0.3752, 0.1472, 0.3752, 0.1402, 0.3825, 0.1402, 0.3825, 0.1472, 0.3459, 0.1472, 0.3459, 0.1402, 0.3533, 0.1402, 0.3533, 0.1472, 0.3459, 0.1192, 0.3459, 0.1122, 0.3533, 0.1122, 0.3533, 0.1192, 0.3459, 0.1332, 0.3459, 0.1262, 0.3533, 0.1262, 0.3533, 0.1332, 0.3313, 0.1332, 0.3313, 0.1262, 0.3386, 0.1262, 0.3386, 0.1332, 0.3313, 0.1192, 0.3313, 0.1122, 0.3386, 0.1122, 0.3386, 0.1192, 0.3459, 0.1612, 0.3459, 0.1542, 0.3533, 0.1542, 0.3533, 0.1612, 0.3313, 0.1612, 0.3313, 0.1542, 0.3386, 0.1542, 0.3386, 0.1612, 0.3313, 0.1472, 0.3313, 0.1402, 0.3386, 0.1402, 0.3386, 0.1472, 0.3752, 0.1612, 0.3752, 0.1542, 0.3825, 0.1542, 0.3825, 0.1612, 0.3606, 0.1612, 0.3606, 0.1542, 0.3679, 0.1542, 0.3679, 0.1612, 0.3606, 0.1472, 0.3606, 0.1402, 0.3679, 0.1402, 0.3679, 0.1472, 0.3459, 0.1893, 0.3459, 0.1823, 0.3533, 0.1823, 0.3533, 0.1893, 0.3313, 0.1893, 0.3313, 0.1823, 0.3386, 0.1823, 0.3386, 0.1893, 0.3313, 0.1753, 0.3313, 0.1683, 0.3386, 0.1683, 0.3386, 0.1753, 0.3459, 0.2173, 0.3459, 0.2103, 0.3533, 0.2103, 0.3533, 0.2173, 0.3313, 0.2173, 0.3313, 0.2103, 0.3386, 0.2103, 0.3386, 0.2173, 0.3313, 0.2033, 0.3313, 0.1963, 0.3386, 0.1963, 0.3386, 0.2033, 0.3752, 0.2173, 0.3752, 0.2103, 0.3825, 0.2103, 0.3825, 0.2173, 0.3606, 0.2173, 0.3606, 0.2103, 0.3679, 0.2103, 0.3679, 0.2173, 0.3606, 0.2033, 0.3606, 0.1963, 0.3679, 0.1963, 0.3679, 0.2033, 0.2875, 0.1893, 0.2875, 0.1823, 0.2948, 0.1823, 0.2948, 0.1893, 0.2729, 0.1893, 0.2729, 0.1823, 0.2802, 0.1823, 0.2802, 0.1893, 0.2729, 0.1753, 0.2729, 0.1683, 0.2802, 0.1683, 0.2802, 0.1753, 0.2875, 0.2173, 0.2875, 0.2103, 0.2948, 0.2103, 0.2948, 0.2173, 0.2729, 0.2173, 0.2729, 0.2103, 0.2802, 0.2103, 0.2802, 0.2173, 0.2729, 0.2033, 0.2729, 0.1963, 0.2802, 0.1963, 0.2802, 0.2033, 0.3167, 0.2173, 0.3167, 0.2103, 0.324, 0.2103, 0.324, 0.2173, 0.3021, 0.2173, 0.3021, 0.2103, 0.3094, 0.2103, 0.3094, 0.2173, 0.3021, 0.2033, 0.3021, 0.1963, 0.3094, 0.1963, 0.3094, 0.2033, 0.2875, 0.1332, 0.2875, 0.1262, 0.2948, 0.1262, 0.2948, 0.1332, 0.2729, 0.1332, 0.2729, 0.1262, 0.2802, 0.1262, 0.2802, 0.1332, 0.2729, 0.1192, 0.2729, 0.1122, 0.2802, 0.1122, 0.2802, 0.1192, 0.2875, 0.1612, 0.2875, 0.1542, 0.2948, 0.1542, 0.2948, 0.1612, 0.2729, 0.1612, 0.2729, 0.1577, 0.2729, 0.1542, 0.2802, 0.1542, 0.2802, 0.1612, 0.2729, 0.1472, 0.2729, 0.1402, 0.2802, 0.1402, 0.2802, 0.1472, 0.3167, 0.1612, 0.3167, 0.1542, 0.324, 0.1542, 0.324, 0.1612, 0.3021, 0.1612, 0.3021, 0.1542, 0.3094, 0.1542, 0.3094, 0.1612, 0.3021, 0.1472, 0.3021, 0.1402, 0.3094, 0.1402, 0.3094, 0.1472, 0.3167, 0.1332, 0.3167, 0.1262, 0.324, 0.1262, 0.324, 0.1332, 0.3021, 0.1332, 0.3021, 0.1262, 0.3094, 0.1262, 0.3094, 0.1332, 0.3021, 0.1192, 0.3021, 0.1122, 0.3094, 0.1122, 0.3094, 0.1192, 0.3167, 0.1893, 0.3167, 0.1823, 0.324, 0.1823, 0.324, 0.1893, 0.3021, 0.1893, 0.3021, 0.1823, 0.3094, 0.1823, 0.3094, 0.1893, 0.3021, 0.1753, 0.3021, 0.1683, 0.3094, 0.1683, 0.3094, 0.1753, 0.3752, 0.1893, 0.3752, 0.1823, 0.3825, 0.1823, 0.3825, 0.1893, 0.3606, 0.1893, 0.3606, 0.1823, 0.3679, 0.1823, 0.3679, 0.1893, 0.3606, 0.1753, 0.3606, 0.1683, 0.3679, 0.1683, 0.3679, 0.1753, 0.3752, 0.1332, 0.3752, 0.1262, 0.3825, 0.1262, 0.3825, 0.1332, 0.3606, 0.1332, 0.3606, 0.1262, 0.3679, 0.1262, 0.3679, 0.1332, 0.3606, 0.1192, 0.3606, 0.1122, 0.3679, 0.1122, 0.3679, 0.1192, 0.3606, 0.1262, 0.3606, 0.1192, 0.3679, 0.1192, 0.3679, 0.1262, 0.3533, 0.1262, 0.3533, 0.1192, 0.3606, 0.1192, 0.3606, 0.1262, 0.3533, 0.1192, 0.3533, 0.1122, 0.3606, 0.1122, 0.3606, 0.1192, 0.3606, 0.1402, 0.3606, 0.1332, 0.3679, 0.1332, 0.3679, 0.1402, 0.3533, 0.1402, 0.3533, 0.1332, 0.3606, 0.1332, 0.3606, 0.1402, 0.3533, 0.1332, 0.3533, 0.1262, 0.3606, 0.1262, 0.3606, 0.1332, 0.3752, 0.1402, 0.3752, 0.1332, 0.3825, 0.1332, 0.3825, 0.1402, 0.3679, 0.1402, 0.3679, 0.1332, 0.3752, 0.1332, 0.3752, 0.1402, 0.3679, 0.1332, 0.3679, 0.1262, 0.3752, 0.1262, 0.3752, 0.1332, 0.3606, 0.1823, 0.3606, 0.1753, 0.3679, 0.1753, 0.3679, 0.1823, 0.3533, 0.1823, 0.3533, 0.1753, 0.3606, 0.1753, 0.3606, 0.1823, 0.3533, 0.1753, 0.3533, 0.1683, 0.3606, 0.1683, 0.3606, 0.1753, 0.3606, 0.1963, 0.3606, 0.1893, 0.3679, 0.1893, 0.3679, 0.1963, 0.3533, 0.1963, 0.3533, 0.1893, 0.3606, 0.1893, 0.3606, 0.1963, 0.3533, 0.1893, 0.3533, 0.1823, 0.3606, 0.1823, 0.3606, 0.1893, 0.3752, 0.1963, 0.3752, 0.1893, 0.3825, 0.1893, 0.3825, 0.1963, 0.3679, 0.1963, 0.3679, 0.1893, 0.3752, 0.1893, 0.3752, 0.1963, 0.3679, 0.1893, 0.3679, 0.1823, 0.3752, 0.1823, 0.3752, 0.1893, 0.3021, 0.1823, 0.3021, 0.1753, 0.3094, 0.1753, 0.3094, 0.1823, 0.2948, 0.1823, 0.2948, 0.1753, 0.3021, 0.1753, 0.3021, 0.1823, 0.2948, 0.1753, 0.2948, 0.1683, 0.3021, 0.1683, 0.3021, 0.1753, 0.3021, 0.1963, 0.3021, 0.1893, 0.3094, 0.1893, 0.3094, 0.1963, 0.2948, 0.1963, 0.2948, 0.1893, 0.3021, 0.1893, 0.3021, 0.1963, 0.2948, 0.1893, 0.2948, 0.1823, 0.3021, 0.1823, 0.3021, 0.1893, 0.3167, 0.1963, 0.3167, 0.1893, 0.324, 0.1893, 0.324, 0.1963, 0.3094, 0.1963, 0.3094, 0.1893, 0.3167, 0.1893, 0.3167, 0.1963, 0.3094, 0.1893, 0.3094, 0.1823, 0.3167, 0.1823, 0.3167, 0.1893, 0.3021, 0.1262, 0.3021, 0.1192, 0.3094, 0.1192, 0.3094, 0.1262, 0.2948, 0.1262, 0.2948, 0.1192, 0.3021, 0.1192, 0.3021, 0.1262, 0.2948, 0.1192, 0.2948, 0.1122, 0.3021, 0.1122, 0.3021, 0.1192, 0.3021, 0.1402, 0.3021, 0.1332, 0.3094, 0.1332, 0.3094, 0.1402, 0.2948, 0.1402, 0.2948, 0.1332, 0.3021, 0.1332, 0.3021, 0.1402, 0.2948, 0.1332, 0.2948, 0.1262, 0.3021, 0.1262, 0.3021, 0.1332, 0.3167, 0.1402, 0.3167, 0.1332, 0.324, 0.1332, 0.324, 0.1402, 0.3094, 0.1402, 0.3094, 0.1332, 0.3167, 0.1332, 0.3167, 0.1402, 0.3094, 0.1332, 0.3094, 0.1262, 0.3167, 0.1262, 0.3167, 0.1332, 0.3021, 0.1542, 0.3021, 0.1472, 0.3094, 0.1472, 0.3094, 0.1542, 0.2948, 0.1542, 0.2948, 0.1472, 0.3021, 0.1472, 0.3021, 0.1542, 0.2948, 0.1472, 0.2948, 0.1402, 0.3021, 0.1402, 0.3021, 0.1472, 0.3021, 0.1683, 0.3021, 0.1612, 0.3094, 0.1612, 0.3094, 0.1683, 0.2948, 0.1683, 0.2948, 0.1612, 0.3021, 0.1612, 0.3021, 0.1683, 0.2948, 0.1612, 0.2948, 0.1542, 0.3021, 0.1542, 0.3021, 0.1612, 0.3167, 0.1683, 0.3167, 0.1612, 0.324, 0.1612, 0.324, 0.1683, 0.3094, 0.1683, 0.3094, 0.1612, 0.3167, 0.1612, 0.3167, 0.1683, 0.3094, 0.1612, 0.3094, 0.1542, 0.3167, 0.1542, 0.3167, 0.1612, 0.2729, 0.1542, 0.2729, 0.1472, 0.2802, 0.1472, 0.2802, 0.1542, 0.2656, 0.1542, 0.2656, 0.1472, 0.2729, 0.1472, 0.2729, 0.1542, 0.2692, 0.1553, 0.2656, 0.1472, 0.2656, 0.1402, 0.2729, 0.1402, 0.2729, 0.1472, 0.2729, 0.1683, 0.2729, 0.1612, 0.2802, 0.1612, 0.2802, 0.1683, 0.1817, 0.2656, 0.1817, 0.2656, 0.1817, 0.2656, 0.1817, 0.2656, 0.1817, 0.2656, 0.1817, 0.2656, 0.1817, 0.2656, 0.1817, 0.2656, 0.2875, 0.1683, 0.2875, 0.1612, 0.2948, 0.1612, 0.2948, 0.1683, 0.2802, 0.1683, 0.2802, 0.1612, 0.2875, 0.1612, 0.2875, 0.1683, 0.2802, 0.1612, 0.2802, 0.1542, 0.2875, 0.1542, 0.2875, 0.1612, 0.2729, 0.1262, 0.2729, 0.1192, 0.2802, 0.1192, 0.2802, 0.1262, 0.2656, 0.1262, 0.2656, 0.1192, 0.2729, 0.1192, 0.2729, 0.1262, 0.2656, 0.1192, 0.2656, 0.1122, 0.2729, 0.1122, 0.2729, 0.1192, 0.2729, 0.1402, 0.2729, 0.1332, 0.2802, 0.1332, 0.2802, 0.1402, 0.2656, 0.1402, 0.2656, 0.1332, 0.2729, 0.1332, 0.2729, 0.1402, 0.2656, 0.1332, 0.2656, 0.1262, 0.2729, 0.1262, 0.2729, 0.1332, 0.2875, 0.1402, 0.2875, 0.1332, 0.2948, 0.1332, 0.2948, 0.1402, 0.2802, 0.1402, 0.2802, 0.1332, 0.2875, 0.1332, 0.2875, 0.1402, 0.2802, 0.1332, 0.2802, 0.1262, 0.2875, 0.1262, 0.2875, 0.1332, 0.3021, 0.2103, 0.3021, 0.2033, 0.3094, 0.2033, 0.3094, 0.2103, 0.2948, 0.2103, 0.2948, 0.2033, 0.3021, 0.2033, 0.3021, 0.2103, 0.2948, 0.2033, 0.2948, 0.1963, 0.3021, 0.1963, 0.3021, 0.2033, 0.3021, 0.2243, 0.3021, 0.2173, 0.3094, 0.2173, 0.3094, 0.2243, 0.2948, 0.2243, 0.2948, 0.2173, 0.3021, 0.2173, 0.3021, 0.2243, 0.2948, 0.2173, 0.2948, 0.2103, 0.3021, 0.2103, 0.3021, 0.2173, 0.3167, 0.2243, 0.3167, 0.2173, 0.324, 0.2173, 0.324, 0.2243, 0.3094, 0.2243, 0.3094, 0.2173, 0.3167, 0.2173, 0.3167, 0.2243, 0.3094, 0.2173, 0.3094, 0.2103, 0.3167, 0.2103, 0.3167, 0.2173, 0.2729, 0.2103, 0.2729, 0.2033, 0.2802, 0.2033, 0.2802, 0.2103, 0.2656, 0.2103, 0.2656, 0.2033, 0.2729, 0.2033, 0.2729, 0.2103, 0.2656, 0.2033, 0.2656, 0.1963, 0.2729, 0.1963, 0.2729, 0.2033, 0.2729, 0.2243, 0.2729, 0.2173, 0.2802, 0.2173, 0.2802, 0.2243, 0.2656, 0.2243, 0.2656, 0.2173, 0.2729, 0.2173, 0.2729, 0.2243, 0.2656, 0.2173, 0.2656, 0.2103, 0.2729, 0.2103, 0.2729, 0.2173, 0.2875, 0.2243, 0.2875, 0.2173, 0.2948, 0.2173, 0.2948, 0.2243, 0.2802, 0.2243, 0.2802, 0.2173, 0.2875, 0.2173, 0.2875, 0.2243, 0.2802, 0.2173, 0.2802, 0.2103, 0.2875, 0.2103, 0.2875, 0.2173, 0.2729, 0.1823, 0.2729, 0.1753, 0.2802, 0.1753, 0.2802, 0.1823, 0.2656, 0.1823, 0.2656, 0.1753, 0.2729, 0.1753, 0.2729, 0.1823, 0.2656, 0.1753, 0.2656, 0.1683, 0.2729, 0.1683, 0.2729, 0.1753, 0.2729, 0.1963, 0.2729, 0.1893, 0.2802, 0.1893, 0.2802, 0.1963, 0.2656, 0.1963, 0.2656, 0.1893, 0.2729, 0.1893, 0.2729, 0.1963, 0.2656, 0.1893, 0.2656, 0.1823, 0.2729, 0.1823, 0.2729, 0.1893, 0.2875, 0.1963, 0.2875, 0.1893, 0.2948, 0.1893, 0.2948, 0.1963, 0.2802, 0.1963, 0.2802, 0.1893, 0.2875, 0.1893, 0.2875, 0.1963, 0.2802, 0.1893, 0.2802, 0.1823, 0.2875, 0.1823, 0.2875, 0.1893, 0.3606, 0.2103, 0.3606, 0.2033, 0.3679, 0.2033, 0.3679, 0.2103, 0.3533, 0.2103, 0.3533, 0.2033, 0.3606, 0.2033, 0.3606, 0.2103, 0.3533, 0.2033, 0.3533, 0.1963, 0.3606, 0.1963, 0.3606, 0.2033, 0.3606, 0.2243, 0.3606, 0.2173, 0.3679, 0.2173, 0.3679, 0.2243, 0.3533, 0.2243, 0.3533, 0.2173, 0.3606, 0.2173, 0.3606, 0.2243, 0.3533, 0.2173, 0.3533, 0.2103, 0.3606, 0.2103, 0.3606, 0.2173, 0.3752, 0.2243, 0.3752, 0.2173, 0.3825, 0.2173, 0.3825, 0.2243, 0.3679, 0.2243, 0.3679, 0.2173, 0.3752, 0.2173, 0.3752, 0.2243, 0.3679, 0.2173, 0.3679, 0.2103, 0.3752, 0.2103, 0.3752, 0.2173, 0.3313, 0.2103, 0.3313, 0.2033, 0.3386, 0.2033, 0.3386, 0.2103, 0.324, 0.2103, 0.324, 0.2033, 0.3313, 0.2033, 0.3313, 0.2103, 0.324, 0.2033, 0.324, 0.1963, 0.3313, 0.1963, 0.3313, 0.2033, 0.3313, 0.2243, 0.3313, 0.2173, 0.3386, 0.2173, 0.3386, 0.2243, 0.324, 0.2243, 0.324, 0.2173, 0.3313, 0.2173, 0.3313, 0.2243, 0.324, 0.2173, 0.324, 0.2103, 0.3313, 0.2103, 0.3313, 0.2173, 0.3459, 0.2243, 0.3459, 0.2173, 0.3533, 0.2173, 0.3533, 0.2243, 0.3386, 0.2243, 0.3386, 0.2173, 0.3459, 0.2173, 0.3459, 0.2243, 0.3386, 0.2173, 0.3386, 0.2103, 0.3459, 0.2103, 0.3459, 0.2173, 0.3313, 0.1823, 0.3313, 0.1753, 0.3386, 0.1753, 0.3386, 0.1823, 0.324, 0.1823, 0.324, 0.1753, 0.3313, 0.1753, 0.3313, 0.1823, 0.324, 0.1753, 0.324, 0.1683, 0.3313, 0.1683, 0.3313, 0.1753, 0.3313, 0.1963, 0.3313, 0.1893, 0.3386, 0.1893, 0.3386, 0.1963, 0.324, 0.1963, 0.324, 0.1893, 0.3313, 0.1893, 0.3313, 0.1963, 0.324, 0.1893, 0.324, 0.1823, 0.3313, 0.1823, 0.3313, 0.1893, 0.3459, 0.1963, 0.3459, 0.1893, 0.3533, 0.1893, 0.3533, 0.1963, 0.3386, 0.1963, 0.3386, 0.1893, 0.3459, 0.1893, 0.3459, 0.1963, 0.3386, 0.1893, 0.3386, 0.1823, 0.3459, 0.1823, 0.3459, 0.1893, 0.3606, 0.1542, 0.3606, 0.1472, 0.3679, 0.1472, 0.3679, 0.1542, 0.3533, 0.1542, 0.3533, 0.1472, 0.3606, 0.1472, 0.3606, 0.1542, 0.3533, 0.1472, 0.3533, 0.1402, 0.3606, 0.1402, 0.3606, 0.1472, 0.3606, 0.1683, 0.3606, 0.1612, 0.3679, 0.1612, 0.3679, 0.1683, 0.3533, 0.1683, 0.3533, 0.1612, 0.3606, 0.1612, 0.3606, 0.1683, 0.3533, 0.1612, 0.3533, 0.1542, 0.3606, 0.1542, 0.3606, 0.1612, 0.3752, 0.1683, 0.3752, 0.1612, 0.3825, 0.1612, 0.3825, 0.1683, 0.3679, 0.1683, 0.3679, 0.1612, 0.3752, 0.1612, 0.3752, 0.1683, 0.3679, 0.1612, 0.3679, 0.1542, 0.3752, 0.1542, 0.3752, 0.1612, 0.3313, 0.1542, 0.3313, 0.1472, 0.3386, 0.1472, 0.3386, 0.1542, 0.324, 0.1542, 0.324, 0.1472, 0.3313, 0.1472, 0.3313, 0.1542, 0.324, 0.1472, 0.324, 0.1402, 0.3313, 0.1402, 0.3313, 0.1472, 0.3313, 0.1683, 0.3313, 0.1612, 0.3386, 0.1612, 0.3386, 0.1683, 0.324, 0.1683, 0.324, 0.1612, 0.3313, 0.1612, 0.3313, 0.1683, 0.324, 0.1612, 0.324, 0.1542, 0.3313, 0.1542, 0.3313, 0.1612, 0.3459, 0.1683, 0.3459, 0.1612, 0.3533, 0.1612, 0.3533, 0.1683, 0.3386, 0.1683, 0.3386, 0.1612, 0.3459, 0.1612, 0.3459, 0.1683, 0.3386, 0.1612, 0.3386, 0.1542, 0.3459, 0.1542, 0.3459, 0.1612, 0.3313, 0.1262, 0.3313, 0.1192, 0.3386, 0.1192, 0.3386, 0.1262, 0.324, 0.1262, 0.324, 0.1192, 0.3313, 0.1192, 0.3313, 0.1262, 0.324, 0.1192, 0.324, 0.1122, 0.3313, 0.1122, 0.3313, 0.1192, 0.3313, 0.1402, 0.3313, 0.1332, 0.3386, 0.1332, 0.3386, 0.1402, 0.324, 0.1402, 0.324, 0.1332, 0.3313, 0.1332, 0.3313, 0.1402, 0.324, 0.1332, 0.324, 0.1262, 0.3313, 0.1262, 0.3313, 0.1332, 0.3459, 0.1402, 0.3459, 0.1332, 0.3533, 0.1332, 0.3533, 0.1402, 0.3386, 0.1402, 0.3386, 0.1332, 0.3459, 0.1332, 0.3459, 0.1402, 0.3386, 0.1332, 0.3386, 0.1262, 0.3459, 0.1262, 0.3459, 0.1332, 0.3459, 0.1262, 0.3459, 0.1192, 0.3533, 0.1192, 0.3533, 0.1262, 0.3386, 0.1262, 0.3386, 0.1192, 0.3459, 0.1192, 0.3459, 0.1262, 0.3386, 0.1192, 0.3386, 0.1122, 0.3459, 0.1122, 0.3459, 0.1192, 0.3459, 0.1542, 0.3459, 0.1472, 0.3533, 0.1472, 0.3533, 0.1542, 0.3386, 0.1542, 0.3386, 0.1472, 0.3459, 0.1472, 0.3459, 0.1542, 0.3386, 0.1472, 0.3386, 0.1402, 0.3459, 0.1402, 0.3459, 0.1472, 0.3752, 0.1542, 0.3752, 0.1472, 0.3825, 0.1472, 0.3825, 0.1542, 0.3679, 0.1542, 0.3679, 0.1472, 0.3752, 0.1472, 0.3752, 0.1542, 0.3679, 0.1472, 0.3679, 0.1402, 0.3752, 0.1402, 0.3752, 0.1472, 0.3459, 0.1823, 0.3459, 0.1753, 0.3533, 0.1753, 0.3533, 0.1823, 0.3386, 0.1823, 0.3386, 0.1753, 0.3459, 0.1753, 0.3459, 0.1823, 0.3386, 0.1753, 0.3386, 0.1683, 0.3459, 0.1683, 0.3459, 0.1753, 0.3459, 0.2103, 0.3459, 0.2033, 0.3533, 0.2033, 0.3533, 0.2103, 0.3386, 0.2103, 0.3386, 0.2033, 0.3459, 0.2033, 0.3459, 0.2103, 0.3386, 0.2033, 0.3386, 0.1963, 0.3459, 0.1963, 0.3459, 0.2033, 0.3752, 0.2103, 0.3752, 0.2033, 0.3825, 0.2033, 0.3825, 0.2103, 0.3679, 0.2103, 0.3679, 0.2033, 0.3752, 0.2033, 0.3752, 0.2103, 0.3679, 0.2033, 0.3679, 0.1963, 0.3752, 0.1963, 0.3752, 0.2033, 0.2875, 0.1823, 0.2875, 0.1753, 0.2948, 0.1753, 0.2948, 0.1823, 0.2802, 0.1823, 0.2802, 0.1753, 0.2875, 0.1753, 0.2875, 0.1823, 0.2802, 0.1753, 0.2802, 0.1683, 0.2875, 0.1683, 0.2875, 0.1753, 0.2875, 0.2103, 0.2875, 0.2033, 0.2948, 0.2033, 0.2948, 0.2103, 0.2802, 0.2103, 0.2802, 0.2033, 0.2875, 0.2033, 0.2875, 0.2103, 0.2802, 0.2033, 0.2802, 0.1963, 0.2875, 0.1963, 0.2875, 0.2033, 0.3167, 0.2103, 0.3167, 0.2033, 0.324, 0.2033, 0.324, 0.2103, 0.3094, 0.2103, 0.3094, 0.2033, 0.3167, 0.2033, 0.3167, 0.2103, 0.3094, 0.2033, 0.3094, 0.1963, 0.3167, 0.1963, 0.3167, 0.2033, 0.2875, 0.1262, 0.2875, 0.1192, 0.2948, 0.1192, 0.2948, 0.1262, 0.2802, 0.1262, 0.2802, 0.1192, 0.2875, 0.1192, 0.2875, 0.1262, 0.2802, 0.1192, 0.2802, 0.1122, 0.2875, 0.1122, 0.2875, 0.1192, 0.2875, 0.1542, 0.2875, 0.1472, 0.2948, 0.1472, 0.2948, 0.1542, 0.2802, 0.1542, 0.2802, 0.1472, 0.2875, 0.1472, 0.2875, 0.1542, 0.2802, 0.1472, 0.2802, 0.1402, 0.2875, 0.1402, 0.2875, 0.1472, 0.3167, 0.1542, 0.3167, 0.1472, 0.324, 0.1472, 0.324, 0.1542, 0.3094, 0.1542, 0.3094, 0.1472, 0.3167, 0.1472, 0.3167, 0.1542, 0.3094, 0.1472, 0.3094, 0.1402, 0.3167, 0.1402, 0.3167, 0.1472, 0.3167, 0.1262, 0.3167, 0.1192, 0.324, 0.1192, 0.324, 0.1262, 0.3094, 0.1262, 0.3094, 0.1192, 0.3167, 0.1192, 0.3167, 0.1262, 0.3094, 0.1192, 0.3094, 0.1122, 0.3167, 0.1122, 0.3167, 0.1192, 0.3167, 0.1823, 0.3167, 0.1753, 0.324, 0.1753, 0.324, 0.1823, 0.3094, 0.1823, 0.3094, 0.1753, 0.3167, 0.1753, 0.3167, 0.1823, 0.3094, 0.1753, 0.3094, 0.1683, 0.3167, 0.1683, 0.3167, 0.1753, 0.3752, 0.1823, 0.3752, 0.1753, 0.3825, 0.1753, 0.3825, 0.1823, 0.3679, 0.1823, 0.3679, 0.1753, 0.3752, 0.1753, 0.3752, 0.1823, 0.3679, 0.1753, 0.3679, 0.1683, 0.3752, 0.1683, 0.3752, 0.1753, 0.3752, 0.1262, 0.3752, 0.1192, 0.3825, 0.1192, 0.3825, 0.1262, 0.3679, 0.1262, 0.3679, 0.1192, 0.3752, 0.1192, 0.3752, 0.1262, 0.3679, 0.1192, 0.3679, 0.1122, 0.3752, 0.1122, 0.3752, 0.1192, 0.1817, 0.2656, 0.1817, 0.2656, 0.1817, 0.2656, 0.1817, 0.2656, 0.2082, 0.2656, 0.2101, 0.2663, 0.2101, 0.2715, 0.2082, 0.2707, 0.1817, 0.2656, 0.1817, 0.2656, 0.1817, 0.2656, 0.1817, 0.2656, 0.1817, 0.2656, 0.1817, 0.2656, 0.1817, 0.2656, 0.1817, 0.2656, 0.1817, 0.2656, 0.1817, 0.2656, 0.1817, 0.2656, 0.1817, 0.2656, 0.1817, 0.2656, 0.1817, 0.2656, 0.1817, 0.2656, 0.1817, 0.2656, 0.1817, 0.2656, 0.1817, 0.2656, 0.1817, 0.2656, 0.1817, 0.2656, 0.1817, 0.2656, 0.1817, 0.2656, 0.1817, 0.2656, 0.1817, 0.2656, 0.1817, 0.2656, 0.1817, 0.2656, 0.1817, 0.2656, 0.1817, 0.2656, 0.1817, 0.2656, 0.1817, 0.2656, 0.1817, 0.2656, 0.1817, 0.2656, 0.1817, 0.2656, 0.1817, 0.2656, 0.1817, 0.2656, 0.1817, 0.2656, 0.1817, 0.2656, 0.1817, 0.2656, 0.1817, 0.2656, 0.1817, 0.2656, 0.1817, 0.2656, 0.1817, 0.2656, 0.1817, 0.2656, 0.1817, 0.2656, 0.1817, 0.2656, 0.1817, 0.2656, 0.1817, 0.2656, 0.1817, 0.2656, 0.1817, 0.2656, 0.1817, 0.2656, 0.1817, 0.2656, 0.1817, 0.2656, 0.1817, 0.2656, 0.1817, 0.2656, 0.1817, 0.2656, 0.1817, 0.2656, 0.1817, 0.2656, 0.1817, 0.2656, 0.1817, 0.2656, 0.1817, 0.2656, 0.1817, 0.2656, 0.1817, 0.2656, 0.1817, 0.2656, 0.1817, 0.2656, 0.1817, 0.2656, 0.1817, 0.2656, 0.1817, 0.2656, 0.1817, 0.2656, 0.1817, 0.2656, 0.1817, 0.2656, 0.1817, 0.2656, 0.1817, 0.2656, 0.1817, 0.2656, 0.1817, 0.2656, 0.1817, 0.2656, 0.1817, 0.2656, 0.8594, 0.2564, 0.8594, 0.3686, 0.7425, 0.3686, 0.7424, 0.2564, 0.1817, 0.3776, 0.1852, 0.2656, 0.1852, 0.2656, 0.1852, 0.3777, 0.1817, 0.2656, 0.1817, 0.3825, 0.1782, 0.3824, 0.1817, 0.2656, 0.1817, 0.2656, 0.1817, 0.2656, 0.1817, 0.2656, 0.1817, 0.2656, 0.2135, 0.2691, 0.2151, 0.2656, 0.2151, 0.2726, 0.1925, 0.2752, 0.1925, 0.2663, 0.1968, 0.2656, 0.1968, 0.2745, 0.1277, 0.8388, 0.126, 0.8423, 0.1171, 0.8423, 0.1187, 0.8388, 0.126, 0.8423, 0.1277, 0.8458, 0.1187, 0.8458, 0.1171, 0.8423, 0.2022, 0.2726, 0.1986, 0.2715, 0.1968, 0.2691, 0.1979, 0.2672, 0.2022, 0.2656, 0.2058, 0.2656, 0.2082, 0.2656, 0.2082, 0.2707, 0.2058, 0.2707, 0.1817, 0.2656, 0.1817, 0.2656, 0.1817, 0.2656, 0.1817, 0.2656, 0.2022, 0.2745, 0.2022, 0.2656, 0.2058, 0.2656, 0.2058, 0.2745, 0.1817, 0.2656, 0.1817, 0.2656, 0.1817, 0.2656, 0.1817, 0.2656, 0.1817, 0.2656, 0.1817, 0.2656, 0.1817, 0.2656, 0.1817, 0.2656, 0.1817, 0.2656, 0.1817, 0.2656, 0.1817, 0.2656, 0.1817, 0.2656, 0.1817, 0.2656, 0.1817, 0.2656, 0.1817, 0.2656, 0.1817, 0.2656, 0.1817, 0.2656, 0.1817, 0.2656, 0.1817, 0.2656, 0.1817, 0.2656, 0.1817, 0.2656, 0.1817, 0.2656, 0.1817, 0.2656, 0.1817, 0.2656, 0.1817, 0.2656, 0.1817, 0.2656, 0.1817, 0.2656, 0.1817, 0.2656, 0.1817, 0.2656, 0.1817, 0.2656, 0.1817, 0.2656, 0.1817, 0.2656, 0.1817, 0.2656, 0.1817, 0.2656, 0.1817, 0.2656, 0.1817, 0.2656, 0.1817, 0.2656, 0.1817, 0.2656, 0.1817, 0.2656, 0.1817, 0.2656, 0.2151, 0.2676, 0.2159, 0.2656, 0.2183, 0.2656, 0.2183, 0.2691, 0.1817, 0.2656, 0.1817, 0.2656, 0.1817, 0.2656, 0.1817, 0.2656, 0.1817, 0.2656, 0.1817, 0.2656, 0.1817, 0.2656, 0.1817, 0.2656, 0.1817, 0.2656, 0.1817, 0.2656, 0.1817, 0.2656, 0.1817, 0.2656, 0.1817, 0.2656, 0.1817, 0.2656, 0.1817, 0.2656, 0.1817, 0.2656, 0.1817, 0.2656, 0.1817, 0.2656, 0.1817, 0.2656, 0.1817, 0.2656, 0.1817, 0.2656, 0.1817, 0.2656, 0.1817, 0.2656, 0.1817, 0.2656, 0.1817, 0.2656, 0.1817, 0.2656, 0.1817, 0.2656, 0.1817, 0.2656, 0.1817, 0.2656, 0.1817, 0.2656, 0.1817, 0.2656, 0.1817, 0.2656, 0.1852, 0.2742, 0.1852, 0.2672, 0.1895, 0.2656, 0.1925, 0.2672, 0.1925, 0.2742, 0.1817, 0.2656, 0.1817, 0.2656, 0.1817, 0.2656, 0.1817, 0.2656, 0.1817, 0.2656, 0.1817, 0.2656, 0.1817, 0.2656, 0.1817, 0.2656, 0.1817, 0.2656, 0.1817, 0.2656, 0.1817, 0.2656, 0.1817, 0.2656, 0.1817, 0.2656, 0.1817, 0.2656, 0.1817, 0.2656, 0.1817, 0.2656, 0.2107, 0.2666, 0.2135, 0.2656, 0.2135, 0.2694, 0.2101, 0.2685, 0.1817, 0.2656, 0.1817, 0.2656, 0.1817, 0.2656, 0.1817, 0.2656, 0.1817, 0.2656, 0.1817, 0.2656, 0.1817, 0.2656, 0.1817, 0.2656, 0.1817, 0.2656, 0.1817, 0.2656, 0.1817, 0.2656, 0.1817, 0.2656])
me_plane_005.materials.append(mat_dirt)
me_plane_005.materials.append(mat_ground)
me_plane_005.materials.append(mat_sky)
me_plane_005.materials.append(mat_darkdirt)
me_plane_005.materials.append(mat_button)
me_plane_005.materials.append(mat_insert)
me_plane_005.use_remesh_fix_poles = True
me_plane_005.use_remesh_preserve_attributes = False
me_plane_005.update()

# ---- objects
ob_plane_002 = bpy.data.objects.new('Plane.002', me_plane_005)

# ---- transforms, parenting, visibility, modifiers, constraints
ob_plane_002.location = (0.0, 0.0, 0.0)
ob_plane_002.rotation_euler = (1.571, 0.0, 0.0)

# ---- collection membership
col_collection.objects.link(ob_plane_002)

# ---- scene / render settings (as saved in the file)
scene.frame_start = 1; scene.frame_end = 250; scene.frame_set(0)
scene.render.engine = 'BLENDER_EEVEE_NEXT'
scene.cycles.sampling_pattern = 'TABULATED_SOBOL'
scene.cycles.use_light_tree = False
scene.view_settings.view_transform = 'Filmic'
bpy.context.view_layer.update()

# ---- added for rendering (the .blend has no active camera and no usable light): camera, sun
cam_auto = bpy.data.cameras.new('AutoCamera')
cam_auto.lens = 50.0
cam_auto.sensor_width = 36.0
cam_auto.clip_end = 1000.0
ob_auto_camera = bpy.data.objects.new('AutoCamera', cam_auto)
scene.collection.objects.link(ob_auto_camera)
ob_auto_camera.location = (54.8633, -65.9653, 56.0527)
ob_auto_camera.rotation_euler = (1.09748, -7.21219e-08, 0.694738)
scene.camera = ob_auto_camera
light_auto_sun = bpy.data.lights.new('AutoSun', 'SUN')
light_auto_sun.energy = 3.0
light_auto_sun.angle = 0.0523599
ob_auto_sun = bpy.data.objects.new('AutoSun', light_auto_sun)
scene.collection.objects.link(ob_auto_sun)
ob_auto_sun.rotation_euler = (0.872665, 0.174533, 0.523599)
bpy.context.view_layer.update()
